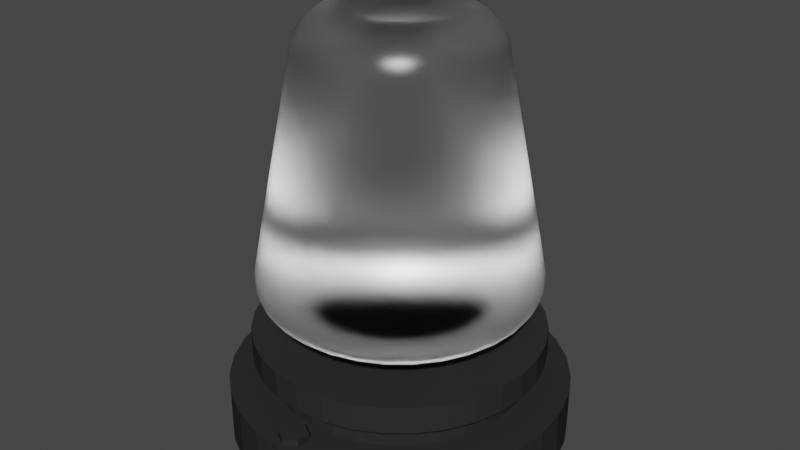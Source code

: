 # Source: cklaxon.blend  (saved by Blender 3.2.14; exported with 4.5.12 LTS)
import bpy
from mathutils import Matrix  # noqa: F401  (used for matrix-valued properties, if any)

bpy.ops.wm.read_factory_settings(use_empty=True)
scene = bpy.context.scene
scene.name = 'Scene'

# ---- collections
col_collection = bpy.data.collections.new('Collection'); scene.collection.children.link(col_collection)

# ---- materials (node trees are filled in below, after node groups)
mat_metal = bpy.data.materials.new('Metal')
mat_metal.use_transparent_shadow = False
mat_glass = bpy.data.materials.new('Glass')
mat_glass.alpha_threshold = 0.0
mat_glass.use_transparent_shadow = False
mat_glass.line_color = (0.0, 0.0, 0.0, 1.0)

# ---- material node trees
mat_metal.use_nodes = True; mat_metal.node_tree.nodes.clear()
_N = mat_metal.node_tree.nodes; _L = mat_metal.node_tree.links
n0 = _N.new('ShaderNodeBsdfPrincipled'); n0.name = 'Principled BSDF'; n0.location = (10, 300)
n0.distribution = 'GGX'
n0.subsurface_method = 'RANDOM_WALK_SKIN'
n0.inputs[0].default_value = (0.02772, 0.02772, 0.02772, 1.0)
n0.inputs[3].default_value = 1.45
n0.inputs[13].default_value = 0.0
n0.inputs[27].default_value = (0.0, 0.0, 0.0, 1.0)
n0.inputs[28].default_value = 1.0
n1 = _N.new('ShaderNodeOutputMaterial'); n1.name = 'Material Output'; n1.location = (300, 300)
_L.new(n0.outputs[0], n1.inputs[0])
n1.is_active_output = True
mat_glass.use_nodes = True; mat_glass.node_tree.nodes.clear()
_N = mat_glass.node_tree.nodes; _L = mat_glass.node_tree.links
n0 = _N.new('ShaderNodeOutputMaterial'); n0.name = 'Material Output'; n0.location = (300, 300)
n1 = _N.new('ShaderNodeBsdfGlass'); n1.name = 'Glass BSDF'; n1.location = (10, 300)
n1.distribution = 'BECKMANN'
n1.inputs[1].default_value = 0.3333
_L.new(n1.outputs[0], n0.inputs[0])
n0.is_active_output = True

# ---- world
world_world = bpy.data.worlds.new('World'); scene.world = world_world
world_world.use_nodes = True; world_world.node_tree.nodes.clear()
_N = world_world.node_tree.nodes; _L = world_world.node_tree.links
n0 = _N.new('ShaderNodeOutputWorld'); n0.name = 'World Output'; n0.location = (300, 300)
n1 = _N.new('ShaderNodeBackground'); n1.name = 'Background'; n1.location = (10, 300)
n1.inputs[0].default_value = (0.05088, 0.05088, 0.05088, 1.0)
_L.new(n1.outputs[0], n0.inputs[0])
n0.is_active_output = True
world_world.color = (0.05088, 0.05088, 0.05088)
world_world.use_sun_shadow = False
world_world.sun_shadow_jitter_overblur = 0.0

# ---- meshes
me_cylinder_007 = bpy.data.meshes.new('Cylinder.007')
me_cylinder_007.from_pydata([(0.0, 0.15, 0.221), (0.02926, 0.1471, 0.221), (0.0, 0.15, 0.2947), (-0.02926, 0.1471, 0.221), (-0.0574, 0.1386, 0.221), (-0.02926, 0.1471, 0.2947), (-0.0574, 0.1386, 0.2947), (-0.08334, 0.1247, 0.2947), (-0.1061, 0.1061, 0.2947), (-0.08334, 0.1247, 0.221), (-0.1061, 0.1061, 0.221), (-0.1247, 0.08334, 0.221), (-0.1386, 0.0574, 0.221), (-0.1247, 0.08334, 0.2947), (-0.1386, 0.0574, 0.2947), (-0.1471, 0.02926, 0.2947), (-0.15, 1.789e-09, 0.2947), (-0.1471, 0.02926, 0.221), (-0.15, 1.789e-09, 0.221), (-0.1471, -0.02926, 0.221), (-0.1386, -0.0574, 0.221), (-0.1471, -0.02926, 0.2947), (-0.1386, -0.0574, 0.2947), (-0.1247, -0.08334, 0.2947), (-0.1061, -0.1061, 0.2947), (-0.1247, -0.08334, 0.221), (-0.1061, -0.1061, 0.221), (-0.08334, -0.1247, 0.221), (-0.0574, -0.1386, 0.221), (-0.08334, -0.1247, 0.2947), (-0.0574, -0.1386, 0.2947), (-0.02926, -0.1471, 0.2947), (-1.311e-08, -0.15, 0.2947), (-0.02926, -0.1471, 0.221), (-1.311e-08, -0.15, 0.221), (0.02926, -0.1471, 0.221), (0.0574, -0.1386, 0.221), (0.02926, -0.1471, 0.2947), (0.0574, -0.1386, 0.2947), (0.08334, -0.1247, 0.2947), (0.1061, -0.1061, 0.2947), (0.08334, -0.1247, 0.221), (0.1061, -0.1061, 0.221), (0.1247, -0.08334, 0.221), (0.1386, -0.0574, 0.221), (0.1247, -0.08334, 0.2947), (0.1386, -0.0574, 0.2947), (0.1471, -0.02926, 0.2947), (0.15, -6.557e-09, 0.2947), (0.1471, -0.02926, 0.221), (0.15, -6.557e-09, 0.221), (0.1471, 0.02926, 0.221), (0.1386, 0.0574, 0.221), (0.1471, 0.02926, 0.2947), (0.1386, 0.0574, 0.2947), (0.1247, 0.08334, 0.2947), (0.1061, 0.1061, 0.2947), (0.1247, 0.08334, 0.221), (0.1061, 0.1061, 0.221), (0.08334, 0.1247, 0.221), (0.0574, 0.1386, 0.221), (0.08334, 0.1247, 0.2947), (0.0574, 0.1386, 0.2947), (0.02926, 0.1471, 0.2947), (0.0, 0.4683, -0.07367), (0.0, 0.4683, 0.07367), (0.09136, 0.4593, -0.07367), (0.09136, 0.4593, 0.07367), (0.1792, 0.4327, -0.07367), (0.1792, 0.4327, 0.07367), (0.2602, 0.3894, -0.07367), (0.2602, 0.3894, 0.07367), (0.3311, 0.3311, -0.07367), (0.3311, 0.3311, 0.07367), (0.3894, 0.2602, -0.07367), (0.3894, 0.2602, 0.07367), (0.4327, 0.1792, -0.07367), (0.4327, 0.1792, 0.07367), (0.4593, 0.09136, -0.07367), (0.4593, 0.09136, 0.07367), (0.4683, -2.047e-08, -0.07367), (0.4683, -2.047e-08, 0.07367), (0.4593, -0.09136, -0.07367), (0.4593, -0.09136, 0.07367), (0.4327, -0.1792, -0.07367), (0.4327, -0.1792, 0.07367), (0.3894, -0.2602, -0.07367), (0.3894, -0.2602, 0.07367), (0.3311, -0.3311, -0.07367), (0.3311, -0.3311, 0.07367), (0.2602, -0.3894, -0.07367), (0.2602, -0.3894, 0.07367), (0.1792, -0.4327, -0.07367), (0.1792, -0.4327, 0.07367), (0.09136, -0.4593, -0.07367), (0.09136, -0.4593, 0.07367), (-4.094e-08, -0.4683, -0.07367), (-4.094e-08, -0.4683, 0.07367), (-0.09136, -0.4593, -0.07367), (-0.09136, -0.4593, 0.07367), (-0.1792, -0.4327, -0.07367), (-0.1792, -0.4327, 0.07367), (-0.2602, -0.3894, -0.07367), (-0.2602, -0.3894, 0.07367), (-0.3311, -0.3311, -0.07367), (-0.3311, -0.3311, 0.07367), (-0.3894, -0.2602, -0.07367), (-0.3894, -0.2602, 0.07367), (-0.4327, -0.1792, -0.07367), (-0.4327, -0.1792, 0.07367), (-0.4593, -0.09136, -0.07367), (-0.4593, -0.09136, 0.07367), (-0.4683, 5.584e-09, -0.07367), (-0.4683, 5.584e-09, 0.07367), (-0.4593, 0.09136, -0.07367), (-0.4593, 0.09136, 0.07367), (-0.4327, 0.1792, -0.07367), (-0.4327, 0.1792, 0.07367), (-0.3894, 0.2602, -0.07367), (-0.3894, 0.2602, 0.07367), (-0.3311, 0.3311, -0.07367), (-0.3311, 0.3311, 0.07367), (-0.2602, 0.3894, -0.07367), (-0.2602, 0.3894, 0.07367), (-0.1792, 0.4327, -0.07367), (-0.1792, 0.4327, 0.07367), (-0.09136, 0.4593, -0.07367), (-0.09136, 0.4593, 0.07367), (0.0, 0.35, 0.07367), (0.06828, 0.3433, 0.07367), (0.0, 0.35, 0.1473), (-0.06828, 0.3433, 0.07367), (-0.1339, 0.3234, 0.07367), (-0.06828, 0.3433, 0.1473), (-0.1339, 0.3234, 0.1473), (-0.1944, 0.291, 0.1473), (-0.2475, 0.2475, 0.1473), (-0.1944, 0.291, 0.07367), (-0.2475, 0.2475, 0.07367), (-0.291, 0.1944, 0.07367), (-0.3234, 0.1339, 0.07367), (-0.291, 0.1944, 0.1473), (-0.3234, 0.1339, 0.1473), (-0.3433, 0.06828, 0.1473), (-0.35, 4.174e-09, 0.1473), (-0.3433, 0.06828, 0.07367), (-0.35, 4.174e-09, 0.07367), (-0.3433, -0.06828, 0.07367), (-0.3234, -0.1339, 0.07367), (-0.3433, -0.06828, 0.1473), (-0.3234, -0.1339, 0.1473), (-0.291, -0.1944, 0.1473), (-0.2475, -0.2475, 0.1473), (-0.291, -0.1944, 0.07367), (-0.2475, -0.2475, 0.07367), (-0.1944, -0.291, 0.07367), (-0.1339, -0.3234, 0.07367), (-0.1944, -0.291, 0.1473), (-0.1339, -0.3234, 0.1473), (-0.06828, -0.3433, 0.1473), (-3.06e-08, -0.35, 0.1473), (-0.06828, -0.3433, 0.07367), (-3.06e-08, -0.35, 0.07367), (0.06828, -0.3433, 0.07367), (0.1339, -0.3234, 0.07367), (0.06828, -0.3433, 0.1473), (0.1339, -0.3234, 0.1473), (0.1944, -0.291, 0.1473), (0.2475, -0.2475, 0.1473), (0.1944, -0.291, 0.07367), (0.2475, -0.2475, 0.07367), (0.291, -0.1944, 0.07367), (0.3234, -0.1339, 0.07367), (0.291, -0.1944, 0.1473), (0.3234, -0.1339, 0.1473), (0.3433, -0.06828, 0.1473), (0.35, -1.53e-08, 0.1473), (0.3433, -0.06828, 0.07367), (0.35, -1.53e-08, 0.07367), (0.3433, 0.06828, 0.07367), (0.3234, 0.1339, 0.07367), (0.3433, 0.06828, 0.1473), (0.3234, 0.1339, 0.1473), (0.291, 0.1944, 0.1473), (0.2475, 0.2475, 0.1473), (0.291, 0.1944, 0.07367), (0.2475, 0.2475, 0.07367), (0.1944, 0.291, 0.07367), (0.1339, 0.3234, 0.07367), (0.1944, 0.291, 0.1473), (0.1339, 0.3234, 0.1473), (0.06828, 0.3433, 0.1473), (0.0, 0.4, 0.1473), (0.07804, 0.3923, 0.1473), (0.0, 0.4, 0.221), (-0.07804, 0.3923, 0.1473), (-0.1531, 0.3696, 0.1473), (-0.07804, 0.3923, 0.221), (-0.1531, 0.3696, 0.221), (-0.2222, 0.3326, 0.221), (-0.2828, 0.2828, 0.221), (-0.2222, 0.3326, 0.1473), (-0.2828, 0.2828, 0.1473), (-0.3326, 0.2222, 0.1473), (-0.3696, 0.1531, 0.1473), (-0.3326, 0.2222, 0.221), (-0.3696, 0.1531, 0.221), (-0.3923, 0.07804, 0.221), (-0.4, 4.77e-09, 0.221), (-0.3923, 0.07804, 0.1473), (-0.4, 4.77e-09, 0.1473), (-0.3923, -0.07804, 0.1473), (-0.3696, -0.1531, 0.1473), (-0.3923, -0.07804, 0.221), (-0.3696, -0.1531, 0.221), (-0.3326, -0.2222, 0.221), (-0.2828, -0.2828, 0.221), (-0.3326, -0.2222, 0.1473), (-0.2828, -0.2828, 0.1473), (-0.2222, -0.3326, 0.1473), (-0.1531, -0.3696, 0.1473), (-0.2222, -0.3326, 0.221), (-0.1531, -0.3696, 0.221), (-0.07804, -0.3923, 0.221), (-3.497e-08, -0.4, 0.221), (-0.07804, -0.3923, 0.1473), (-3.497e-08, -0.4, 0.1473), (0.07804, -0.3923, 0.1473), (0.1531, -0.3696, 0.1473), (0.07804, -0.3923, 0.221), (0.1531, -0.3696, 0.221), (0.2222, -0.3326, 0.221), (0.2828, -0.2828, 0.221), (0.2222, -0.3326, 0.1473), (0.2828, -0.2828, 0.1473), (0.3326, -0.2222, 0.1473), (0.3696, -0.1531, 0.1473), (0.3326, -0.2222, 0.221), (0.3696, -0.1531, 0.221), (0.3923, -0.07804, 0.221), (0.4, -1.748e-08, 0.221), (0.3923, -0.07804, 0.1473), (0.4, -1.748e-08, 0.1473), (0.3923, 0.07804, 0.1473), (0.3696, 0.1531, 0.1473), (0.3923, 0.07804, 0.221), (0.3696, 0.1531, 0.221), (0.3326, 0.2222, 0.221), (0.2828, 0.2828, 0.221), (0.3326, 0.2222, 0.1473), (0.2828, 0.2828, 0.1473), (0.2222, 0.3326, 0.1473), (0.1531, 0.3696, 0.1473), (0.2222, 0.3326, 0.221), (0.1531, 0.3696, 0.221), (0.07804, 0.3923, 0.221), (0.0, -0.3756, 0.07367), (0.0, -0.3756, 0.09331), (0.035, -0.3956, 0.07367), (0.035, -0.3956, 0.09331), (0.035, -0.4356, 0.07367), (0.035, -0.4356, 0.09331), (-3.533e-09, -0.4556, 0.07367), (-3.533e-09, -0.4556, 0.09331), (-0.035, -0.4356, 0.07367), (-0.035, -0.4356, 0.09331), (-0.035, -0.3956, 0.07367), (-0.035, -0.3956, 0.09331), (0.0, 0.3756, 0.07367), (0.0, 0.3756, 0.09331), (0.035, 0.3956, 0.07367), (0.035, 0.3956, 0.09331), (0.035, 0.4356, 0.07367), (0.035, 0.4356, 0.09331), (-3.533e-09, 0.4556, 0.07367), (-3.533e-09, 0.4556, 0.09331), (-0.035, 0.4356, 0.07367), (-0.035, 0.4356, 0.09331), (-0.035, 0.3956, 0.07367), (-0.035, 0.3956, 0.09331)], [], [(0, 1, 60, 59, 58, 57, 52, 51, 50, 49, 44, 43, 42, 41, 36, 35, 34, 33, 28, 27, 26, 25, 20, 19, 18, 17, 12, 11, 10, 9, 4, 3), (0, 2, 63, 1), (3, 5, 2, 0), (4, 6, 5, 3), (63, 2, 5, 6, 7, 8, 13, 14, 15, 16, 21, 22, 23, 24, 29, 30, 31, 32, 37, 38, 39, 40, 45, 46, 47, 48, 53, 54, 55, 56, 61, 62), (9, 7, 6, 4), (10, 8, 7, 9), (11, 13, 8, 10), (12, 14, 13, 11), (17, 15, 14, 12), (18, 16, 15, 17), (19, 21, 16, 18), (20, 22, 21, 19), (25, 23, 22, 20), (26, 24, 23, 25), (27, 29, 24, 26), (28, 30, 29, 27), (33, 31, 30, 28), (34, 32, 31, 33), (35, 37, 32, 34), (36, 38, 37, 35), (41, 39, 38, 36), (42, 40, 39, 41), (43, 45, 40, 42), (44, 46, 45, 43), (49, 47, 46, 44), (50, 48, 47, 49), (51, 53, 48, 50), (52, 54, 53, 51), (57, 55, 54, 52), (58, 56, 55, 57), (59, 61, 56, 58), (60, 62, 61, 59), (1, 63, 62, 60), (64, 65, 67, 66), (66, 67, 69, 68), (68, 69, 71, 70), (70, 71, 73, 72), (72, 73, 75, 74), (74, 75, 77, 76), (76, 77, 79, 78), (78, 79, 81, 80), (80, 81, 83, 82), (82, 83, 85, 84), (84, 85, 87, 86), (86, 87, 89, 88), (88, 89, 91, 90), (90, 91, 93, 92), (92, 93, 95, 94), (94, 95, 97, 96), (96, 97, 99, 98), (98, 99, 101, 100), (100, 101, 103, 102), (102, 103, 105, 104), (104, 105, 107, 106), (106, 107, 109, 108), (108, 109, 111, 110), (110, 111, 113, 112), (112, 113, 115, 114), (114, 115, 117, 116), (116, 117, 119, 118), (118, 119, 121, 120), (120, 121, 123, 122), (122, 123, 125, 124), (67, 65, 127, 125, 123, 121, 119, 117, 115, 113, 111, 109, 107, 105, 103, 101, 99, 97, 95, 93, 91, 89, 87, 85, 83, 81, 79, 77, 75, 73, 71, 69), (124, 125, 127, 126), (126, 127, 65, 64), (64, 66, 68, 70, 72, 74, 76, 78, 80, 82, 84, 86, 88, 90, 92, 94, 96, 98, 100, 102, 104, 106, 108, 110, 112, 114, 116, 118, 120, 122, 124, 126), (128, 129, 188, 187, 186, 185, 180, 179, 178, 177, 172, 171, 170, 169, 164, 163, 162, 161, 156, 155, 154, 153, 148, 147, 146, 145, 140, 139, 138, 137, 132, 131), (128, 130, 191, 129), (131, 133, 130, 128), (132, 134, 133, 131), (191, 130, 133, 134, 135, 136, 141, 142, 143, 144, 149, 150, 151, 152, 157, 158, 159, 160, 165, 166, 167, 168, 173, 174, 175, 176, 181, 182, 183, 184, 189, 190), (137, 135, 134, 132), (138, 136, 135, 137), (139, 141, 136, 138), (140, 142, 141, 139), (145, 143, 142, 140), (146, 144, 143, 145), (147, 149, 144, 146), (148, 150, 149, 147), (153, 151, 150, 148), (154, 152, 151, 153), (155, 157, 152, 154), (156, 158, 157, 155), (161, 159, 158, 156), (162, 160, 159, 161), (163, 165, 160, 162), (164, 166, 165, 163), (169, 167, 166, 164), (170, 168, 167, 169), (171, 173, 168, 170), (172, 174, 173, 171), (177, 175, 174, 172), (178, 176, 175, 177), (179, 181, 176, 178), (180, 182, 181, 179), (185, 183, 182, 180), (186, 184, 183, 185), (187, 189, 184, 186), (188, 190, 189, 187), (129, 191, 190, 188), (192, 193, 252, 251, 250, 249, 244, 243, 242, 241, 236, 235, 234, 233, 228, 227, 226, 225, 220, 219, 218, 217, 212, 211, 210, 209, 204, 203, 202, 201, 196, 195), (192, 194, 255, 193), (195, 197, 194, 192), (196, 198, 197, 195), (255, 194, 197, 198, 199, 200, 205, 206, 207, 208, 213, 214, 215, 216, 221, 222, 223, 224, 229, 230, 231, 232, 237, 238, 239, 240, 245, 246, 247, 248, 253, 254), (201, 199, 198, 196), (202, 200, 199, 201), (203, 205, 200, 202), (204, 206, 205, 203), (209, 207, 206, 204), (210, 208, 207, 209), (211, 213, 208, 210), (212, 214, 213, 211), (217, 215, 214, 212), (218, 216, 215, 217), (219, 221, 216, 218), (220, 222, 221, 219), (225, 223, 222, 220), (226, 224, 223, 225), (227, 229, 224, 226), (228, 230, 229, 227), (233, 231, 230, 228), (234, 232, 231, 233), (235, 237, 232, 234), (236, 238, 237, 235), (241, 239, 238, 236), (242, 240, 239, 241), (243, 245, 240, 242), (244, 246, 245, 243), (249, 247, 246, 244), (250, 248, 247, 249), (251, 253, 248, 250), (252, 254, 253, 251), (193, 255, 254, 252), (256, 257, 259, 258), (258, 259, 261, 260), (260, 261, 263, 262), (262, 263, 265, 264), (259, 257, 267, 265, 263, 261), (264, 265, 267, 266), (266, 267, 257, 256), (256, 258, 260, 262, 264, 266), (268, 270, 271, 269), (270, 272, 273, 271), (272, 274, 275, 273), (274, 276, 277, 275), (271, 273, 275, 277, 279, 269), (276, 278, 279, 277), (278, 268, 269, 279), (268, 278, 276, 274, 272, 270)])
_uv = me_cylinder_007.uv_layers.new(name='UVMap')
_uv.uv.foreach_set('vector', [0.75, 0.49, 0.7968, 0.4854, 0.8418, 0.4717, 0.8833, 0.4496, 0.9197, 0.4197, 0.9496, 0.3833, 0.9717, 0.3418, 0.9854, 0.2968, 0.99, 0.25, 0.9854, 0.2032, 0.9717, 0.1582, 0.9496, 0.1167, 0.9197, 0.08029, 0.8833, 0.05045, 0.8418, 0.02827, 0.7968, 0.01461, 0.75, 0.01, 0.7032, 0.01461, 0.6582, 0.02827, 0.6167, 0.05045, 0.5803, 0.08029, 0.5504, 0.1167, 0.5283, 0.1582, 0.5146, 0.2032, 0.51, 0.25, 0.5146, 0.2968, 0.5283, 0.3418, 0.5504, 0.3833, 0.5803, 0.4197, 0.6167, 0.4496, 0.6582, 0.4717, 0.7032, 0.4854, 1.0, 0.5, 1.0, 1.0, 0.9688, 1.0, 0.9688, 0.5, 0.03125, 0.5, 0.03125, 1.0, 0.0, 1.0, 0.0, 0.5, 0.0625, 0.5, 0.0625, 1.0, 0.03125, 1.0, 0.03125, 0.5, 0.2968, 0.4854, 0.25, 0.49, 0.2032, 0.4854, 0.1582, 0.4717, 0.1167, 0.4496, 0.08029, 0.4197, 0.05045, 0.3833, 0.02827, 0.3418, 0.01461, 0.2968, 0.01, 0.25, 0.01461, 0.2032, 0.02827, 0.1582, 0.05045, 0.1167, 0.08029, 0.08029, 0.1167, 0.05045, 0.1582, 0.02827, 0.2032, 0.01461, 0.25, 0.01, 0.2968, 0.01461, 0.3418, 0.02827, 0.3833, 0.05045, 0.4197, 0.08029, 0.4496, 0.1167, 0.4717, 0.1582, 0.4854, 0.2032, 0.49, 0.25, 0.4854, 0.2968, 0.4717, 0.3418, 0.4496, 0.3833, 0.4197, 0.4197, 0.3833, 0.4496, 0.3418, 0.4717, 0.09375, 0.5, 0.09375, 1.0, 0.0625, 1.0, 0.0625, 0.5, 0.125, 0.5, 0.125, 1.0, 0.09375, 1.0, 0.09375, 0.5, 0.1562, 0.5, 0.1562, 1.0, 0.125, 1.0, 0.125, 0.5, 0.1875, 0.5, 0.1875, 1.0, 0.1562, 1.0, 0.1562, 0.5, 0.2188, 0.5, 0.2188, 1.0, 0.1875, 1.0, 0.1875, 0.5, 0.25, 0.5, 0.25, 1.0, 0.2188, 1.0, 0.2188, 0.5, 0.2812, 0.5, 0.2812, 1.0, 0.25, 1.0, 0.25, 0.5, 0.3125, 0.5, 0.3125, 1.0, 0.2812, 1.0, 0.2812, 0.5, 0.3438, 0.5, 0.3438, 1.0, 0.3125, 1.0, 0.3125, 0.5, 0.375, 0.5, 0.375, 1.0, 0.3438, 1.0, 0.3438, 0.5, 0.4062, 0.5, 0.4062, 1.0, 0.375, 1.0, 0.375, 0.5, 0.4375, 0.5, 0.4375, 1.0, 0.4062, 1.0, 0.4062, 0.5, 0.4688, 0.5, 0.4688, 1.0, 0.4375, 1.0, 0.4375, 0.5, 0.5, 0.5, 0.5, 1.0, 0.4688, 1.0, 0.4688, 0.5, 0.5312, 0.5, 0.5312, 1.0, 0.5, 1.0, 0.5, 0.5, 0.5625, 0.5, 0.5625, 1.0, 0.5312, 1.0, 0.5312, 0.5, 0.5938, 0.5, 0.5938, 1.0, 0.5625, 1.0, 0.5625, 0.5, 0.625, 0.5, 0.625, 1.0, 0.5938, 1.0, 0.5938, 0.5, 0.6562, 0.5, 0.6562, 1.0, 0.625, 1.0, 0.625, 0.5, 0.6875, 0.5, 0.6875, 1.0, 0.6562, 1.0, 0.6562, 0.5, 0.7188, 0.5, 0.7188, 1.0, 0.6875, 1.0, 0.6875, 0.5, 0.75, 0.5, 0.75, 1.0, 0.7188, 1.0, 0.7188, 0.5, 0.7812, 0.5, 0.7812, 1.0, 0.75, 1.0, 0.75, 0.5, 0.8125, 0.5, 0.8125, 1.0, 0.7812, 1.0, 0.7812, 0.5, 0.8438, 0.5, 0.8438, 1.0, 0.8125, 1.0, 0.8125, 0.5, 0.875, 0.5, 0.875, 1.0, 0.8438, 1.0, 0.8438, 0.5, 0.9062, 0.5, 0.9062, 1.0, 0.875, 1.0, 0.875, 0.5, 0.9375, 0.5, 0.9375, 1.0, 0.9062, 1.0, 0.9062, 0.5, 0.9688, 0.5, 0.9688, 1.0, 0.9375, 1.0, 0.9375, 0.5, 1.0, 0.5, 1.0, 1.0, 0.9688, 1.0, 0.9688, 0.5, 0.9688, 0.5, 0.9688, 1.0, 0.9375, 1.0, 0.9375, 0.5, 0.9375, 0.5, 0.9375, 1.0, 0.9062, 1.0, 0.9062, 0.5, 0.9062, 0.5, 0.9062, 1.0, 0.875, 1.0, 0.875, 0.5, 0.875, 0.5, 0.875, 1.0, 0.8438, 1.0, 0.8438, 0.5, 0.8438, 0.5, 0.8438, 1.0, 0.8125, 1.0, 0.8125, 0.5, 0.8125, 0.5, 0.8125, 1.0, 0.7812, 1.0, 0.7812, 0.5, 0.7812, 0.5, 0.7812, 1.0, 0.75, 1.0, 0.75, 0.5, 0.75, 0.5, 0.75, 1.0, 0.7188, 1.0, 0.7188, 0.5, 0.7188, 0.5, 0.7188, 1.0, 0.6875, 1.0, 0.6875, 0.5, 0.6875, 0.5, 0.6875, 1.0, 0.6562, 1.0, 0.6562, 0.5, 0.6562, 0.5, 0.6562, 1.0, 0.625, 1.0, 0.625, 0.5, 0.625, 0.5, 0.625, 1.0, 0.5938, 1.0, 0.5938, 0.5, 0.5938, 0.5, 0.5938, 1.0, 0.5625, 1.0, 0.5625, 0.5, 0.5625, 0.5, 0.5625, 1.0, 0.5312, 1.0, 0.5312, 0.5, 0.5312, 0.5, 0.5312, 1.0, 0.5, 1.0, 0.5, 0.5, 0.5, 0.5, 0.5, 1.0, 0.4688, 1.0, 0.4688, 0.5, 0.4688, 0.5, 0.4688, 1.0, 0.4375, 1.0, 0.4375, 0.5, 0.4375, 0.5, 0.4375, 1.0, 0.4062, 1.0, 0.4062, 0.5, 0.4062, 0.5, 0.4062, 1.0, 0.375, 1.0, 0.375, 0.5, 0.375, 0.5, 0.375, 1.0, 0.3438, 1.0, 0.3438, 0.5, 0.3438, 0.5, 0.3438, 1.0, 0.3125, 1.0, 0.3125, 0.5, 0.3125, 0.5, 0.3125, 1.0, 0.2812, 1.0, 0.2812, 0.5, 0.2812, 0.5, 0.2812, 1.0, 0.25, 1.0, 0.25, 0.5, 0.25, 0.5, 0.25, 1.0, 0.2188, 1.0, 0.2188, 0.5, 0.2188, 0.5, 0.2188, 1.0, 0.1875, 1.0, 0.1875, 0.5, 0.1875, 0.5, 0.1875, 1.0, 0.1562, 1.0, 0.1562, 0.5, 0.1562, 0.5, 0.1562, 1.0, 0.125, 1.0, 0.125, 0.5, 0.125, 0.5, 0.125, 1.0, 0.09375, 1.0, 0.09375, 0.5, 0.09375, 0.5, 0.09375, 1.0, 0.0625, 1.0, 0.0625, 0.5, 0.2968, 0.4854, 0.25, 0.49, 0.2032, 0.4854, 0.1582, 0.4717, 0.1167, 0.4496, 0.08029, 0.4197, 0.05045, 0.3833, 0.02827, 0.3418, 0.01461, 0.2968, 0.01, 0.25, 0.01461, 0.2032, 0.02827, 0.1582, 0.05045, 0.1167, 0.08029, 0.08029, 0.1167, 0.05045, 0.1582, 0.02827, 0.2032, 0.01461, 0.25, 0.01, 0.2968, 0.01461, 0.3418, 0.02827, 0.3833, 0.05045, 0.4197, 0.08029, 0.4496, 0.1167, 0.4717, 0.1582, 0.4854, 0.2032, 0.49, 0.25, 0.4854, 0.2968, 0.4717, 0.3418, 0.4496, 0.3833, 0.4197, 0.4197, 0.3833, 0.4496, 0.3418, 0.4717, 0.0625, 0.5, 0.0625, 1.0, 0.03125, 1.0, 0.03125, 0.5, 0.03125, 0.5, 0.03125, 1.0, 0.0, 1.0, 0.0, 0.5, 0.75, 0.49, 0.7968, 0.4854, 0.8418, 0.4717, 0.8833, 0.4496, 0.9197, 0.4197, 0.9496, 0.3833, 0.9717, 0.3418, 0.9854, 0.2968, 0.99, 0.25, 0.9854, 0.2032, 0.9717, 0.1582, 0.9496, 0.1167, 0.9197, 0.08029, 0.8833, 0.05045, 0.8418, 0.02827, 0.7968, 0.01461, 0.75, 0.01, 0.7032, 0.01461, 0.6582, 0.02827, 0.6167, 0.05045, 0.5803, 0.08029, 0.5504, 0.1167, 0.5283, 0.1582, 0.5146, 0.2032, 0.51, 0.25, 0.5146, 0.2968, 0.5283, 0.3418, 0.5504, 0.3833, 0.5803, 0.4197, 0.6167, 0.4496, 0.6582, 0.4717, 0.7032, 0.4854, 0.75, 0.49, 0.7968, 0.4854, 0.8418, 0.4717, 0.8833, 0.4496, 0.9197, 0.4197, 0.9496, 0.3833, 0.9717, 0.3418, 0.9854, 0.2968, 0.99, 0.25, 0.9854, 0.2032, 0.9717, 0.1582, 0.9496, 0.1167, 0.9197, 0.08029, 0.8833, 0.05045, 0.8418, 0.02827, 0.7968, 0.01461, 0.75, 0.01, 0.7032, 0.01461, 0.6582, 0.02827, 0.6167, 0.05045, 0.5803, 0.08029, 0.5504, 0.1167, 0.5283, 0.1582, 0.5146, 0.2032, 0.51, 0.25, 0.5146, 0.2968, 0.5283, 0.3418, 0.5504, 0.3833, 0.5803, 0.4197, 0.6167, 0.4496, 0.6582, 0.4717, 0.7032, 0.4854, 1.0, 0.5, 1.0, 1.0, 0.9688, 1.0, 0.9688, 0.5, 0.03125, 0.5, 0.03125, 1.0, 0.0, 1.0, 0.0, 0.5, 0.0625, 0.5, 0.0625, 1.0, 0.03125, 1.0, 0.03125, 0.5, 0.2968, 0.4854, 0.25, 0.49, 0.2032, 0.4854, 0.1582, 0.4717, 0.1167, 0.4496, 0.08029, 0.4197, 0.05045, 0.3833, 0.02827, 0.3418, 0.01461, 0.2968, 0.01, 0.25, 0.01461, 0.2032, 0.02827, 0.1582, 0.05045, 0.1167, 0.08029, 0.08029, 0.1167, 0.05045, 0.1582, 0.02827, 0.2032, 0.01461, 0.25, 0.01, 0.2968, 0.01461, 0.3418, 0.02827, 0.3833, 0.05045, 0.4197, 0.08029, 0.4496, 0.1167, 0.4717, 0.1582, 0.4854, 0.2032, 0.49, 0.25, 0.4854, 0.2968, 0.4717, 0.3418, 0.4496, 0.3833, 0.4197, 0.4197, 0.3833, 0.4496, 0.3418, 0.4717, 0.09375, 0.5, 0.09375, 1.0, 0.0625, 1.0, 0.0625, 0.5, 0.125, 0.5, 0.125, 1.0, 0.09375, 1.0, 0.09375, 0.5, 0.1562, 0.5, 0.1562, 1.0, 0.125, 1.0, 0.125, 0.5, 0.1875, 0.5, 0.1875, 1.0, 0.1562, 1.0, 0.1562, 0.5, 0.2188, 0.5, 0.2188, 1.0, 0.1875, 1.0, 0.1875, 0.5, 0.25, 0.5, 0.25, 1.0, 0.2188, 1.0, 0.2188, 0.5, 0.2812, 0.5, 0.2812, 1.0, 0.25, 1.0, 0.25, 0.5, 0.3125, 0.5, 0.3125, 1.0, 0.2812, 1.0, 0.2812, 0.5, 0.3438, 0.5, 0.3438, 1.0, 0.3125, 1.0, 0.3125, 0.5, 0.375, 0.5, 0.375, 1.0, 0.3438, 1.0, 0.3438, 0.5, 0.4062, 0.5, 0.4062, 1.0, 0.375, 1.0, 0.375, 0.5, 0.4375, 0.5, 0.4375, 1.0, 0.4062, 1.0, 0.4062, 0.5, 0.4688, 0.5, 0.4688, 1.0, 0.4375, 1.0, 0.4375, 0.5, 0.5, 0.5, 0.5, 1.0, 0.4688, 1.0, 0.4688, 0.5, 0.5312, 0.5, 0.5312, 1.0, 0.5, 1.0, 0.5, 0.5, 0.5625, 0.5, 0.5625, 1.0, 0.5312, 1.0, 0.5312, 0.5, 0.5938, 0.5, 0.5938, 1.0, 0.5625, 1.0, 0.5625, 0.5, 0.625, 0.5, 0.625, 1.0, 0.5938, 1.0, 0.5938, 0.5, 0.6562, 0.5, 0.6562, 1.0, 0.625, 1.0, 0.625, 0.5, 0.6875, 0.5, 0.6875, 1.0, 0.6562, 1.0, 0.6562, 0.5, 0.7188, 0.5, 0.7188, 1.0, 0.6875, 1.0, 0.6875, 0.5, 0.75, 0.5, 0.75, 1.0, 0.7188, 1.0, 0.7188, 0.5, 0.7812, 0.5, 0.7812, 1.0, 0.75, 1.0, 0.75, 0.5, 0.8125, 0.5, 0.8125, 1.0, 0.7812, 1.0, 0.7812, 0.5, 0.8438, 0.5, 0.8438, 1.0, 0.8125, 1.0, 0.8125, 0.5, 0.875, 0.5, 0.875, 1.0, 0.8438, 1.0, 0.8438, 0.5, 0.9062, 0.5, 0.9062, 1.0, 0.875, 1.0, 0.875, 0.5, 0.9375, 0.5, 0.9375, 1.0, 0.9062, 1.0, 0.9062, 0.5, 0.9688, 0.5, 0.9688, 1.0, 0.9375, 1.0, 0.9375, 0.5, 0.75, 0.49, 0.7968, 0.4854, 0.8418, 0.4717, 0.8833, 0.4496, 0.9197, 0.4197, 0.9496, 0.3833, 0.9717, 0.3418, 0.9854, 0.2968, 0.99, 0.25, 0.9854, 0.2032, 0.9717, 0.1582, 0.9496, 0.1167, 0.9197, 0.08029, 0.8833, 0.05045, 0.8418, 0.02827, 0.7968, 0.01461, 0.75, 0.01, 0.7032, 0.01461, 0.6582, 0.02827, 0.6167, 0.05045, 0.5803, 0.08029, 0.5504, 0.1167, 0.5283, 0.1582, 0.5146, 0.2032, 0.51, 0.25, 0.5146, 0.2968, 0.5283, 0.3418, 0.5504, 0.3833, 0.5803, 0.4197, 0.6167, 0.4496, 0.6582, 0.4717, 0.7032, 0.4854, 1.0, 0.5, 1.0, 1.0, 0.9688, 1.0, 0.9688, 0.5, 0.03125, 0.5, 0.03125, 1.0, 0.0, 1.0, 0.0, 0.5, 0.0625, 0.5, 0.0625, 1.0, 0.03125, 1.0, 0.03125, 0.5, 0.2968, 0.4854, 0.25, 0.49, 0.2032, 0.4854, 0.1582, 0.4717, 0.1167, 0.4496, 0.08029, 0.4197, 0.05045, 0.3833, 0.02827, 0.3418, 0.01461, 0.2968, 0.01, 0.25, 0.01461, 0.2032, 0.02827, 0.1582, 0.05045, 0.1167, 0.08029, 0.08029, 0.1167, 0.05045, 0.1582, 0.02827, 0.2032, 0.01461, 0.25, 0.01, 0.2968, 0.01461, 0.3418, 0.02827, 0.3833, 0.05045, 0.4197, 0.08029, 0.4496, 0.1167, 0.4717, 0.1582, 0.4854, 0.2032, 0.49, 0.25, 0.4854, 0.2968, 0.4717, 0.3418, 0.4496, 0.3833, 0.4197, 0.4197, 0.3833, 0.4496, 0.3418, 0.4717, 0.09375, 0.5, 0.09375, 1.0, 0.0625, 1.0, 0.0625, 0.5, 0.125, 0.5, 0.125, 1.0, 0.09375, 1.0, 0.09375, 0.5, 0.1562, 0.5, 0.1562, 1.0, 0.125, 1.0, 0.125, 0.5, 0.1875, 0.5, 0.1875, 1.0, 0.1562, 1.0, 0.1562, 0.5, 0.2188, 0.5, 0.2188, 1.0, 0.1875, 1.0, 0.1875, 0.5, 0.25, 0.5, 0.25, 1.0, 0.2188, 1.0, 0.2188, 0.5, 0.2812, 0.5, 0.2812, 1.0, 0.25, 1.0, 0.25, 0.5, 0.3125, 0.5, 0.3125, 1.0, 0.2812, 1.0, 0.2812, 0.5, 0.3438, 0.5, 0.3438, 1.0, 0.3125, 1.0, 0.3125, 0.5, 0.375, 0.5, 0.375, 1.0, 0.3438, 1.0, 0.3438, 0.5, 0.4062, 0.5, 0.4062, 1.0, 0.375, 1.0, 0.375, 0.5, 0.4375, 0.5, 0.4375, 1.0, 0.4062, 1.0, 0.4062, 0.5, 0.4688, 0.5, 0.4688, 1.0, 0.4375, 1.0, 0.4375, 0.5, 0.5, 0.5, 0.5, 1.0, 0.4688, 1.0, 0.4688, 0.5, 0.5312, 0.5, 0.5312, 1.0, 0.5, 1.0, 0.5, 0.5, 0.5625, 0.5, 0.5625, 1.0, 0.5312, 1.0, 0.5312, 0.5, 0.5938, 0.5, 0.5938, 1.0, 0.5625, 1.0, 0.5625, 0.5, 0.625, 0.5, 0.625, 1.0, 0.5938, 1.0, 0.5938, 0.5, 0.6562, 0.5, 0.6562, 1.0, 0.625, 1.0, 0.625, 0.5, 0.6875, 0.5, 0.6875, 1.0, 0.6562, 1.0, 0.6562, 0.5, 0.7188, 0.5, 0.7188, 1.0, 0.6875, 1.0, 0.6875, 0.5, 0.75, 0.5, 0.75, 1.0, 0.7188, 1.0, 0.7188, 0.5, 0.7812, 0.5, 0.7812, 1.0, 0.75, 1.0, 0.75, 0.5, 0.8125, 0.5, 0.8125, 1.0, 0.7812, 1.0, 0.7812, 0.5, 0.8438, 0.5, 0.8438, 1.0, 0.8125, 1.0, 0.8125, 0.5, 0.875, 0.5, 0.875, 1.0, 0.8438, 1.0, 0.8438, 0.5, 0.9062, 0.5, 0.9062, 1.0, 0.875, 1.0, 0.875, 0.5, 0.9375, 0.5, 0.9375, 1.0, 0.9062, 1.0, 0.9062, 0.5, 0.9688, 0.5, 0.9688, 1.0, 0.9375, 1.0, 0.9375, 0.5, 1.0, 0.5, 1.0, 1.0, 0.8333, 1.0, 0.8333, 0.5, 0.8333, 0.5, 0.8333, 1.0, 0.6667, 1.0, 0.6667, 0.5, 0.6667, 0.5, 0.6667, 1.0, 0.5, 1.0, 0.5, 0.5, 0.5, 0.5, 0.5, 1.0, 0.3333, 1.0, 0.3333, 0.5, 0.4578, 0.37, 0.25, 0.49, 0.04215, 0.37, 0.04215, 0.13, 0.25, 0.01, 0.4578, 0.13, 0.3333, 0.5, 0.3333, 1.0, 0.1667, 1.0, 0.1667, 0.5, 0.1667, 0.5, 0.1667, 1.0, -8.941e-08, 1.0, -8.941e-08, 0.5, 0.75, 0.49, 0.9578, 0.37, 0.9578, 0.13, 0.75, 0.01, 0.5422, 0.13, 0.5422, 0.37, 1.0, 0.5, 0.8333, 0.5, 0.8333, 1.0, 1.0, 1.0, 0.8333, 0.5, 0.6667, 0.5, 0.6667, 1.0, 0.8333, 1.0, 0.6667, 0.5, 0.5, 0.5, 0.5, 1.0, 0.6667, 1.0, 0.5, 0.5, 0.3333, 0.5, 0.3333, 1.0, 0.5, 1.0, 0.4578, 0.37, 0.4578, 0.13, 0.25, 0.01, 0.04215, 0.13, 0.04215, 0.37, 0.25, 0.49, 0.3333, 0.5, 0.1667, 0.5, 0.1667, 1.0, 0.3333, 1.0, 0.1667, 0.5, -8.941e-08, 0.5, -8.941e-08, 1.0, 0.1667, 1.0, 0.75, 0.49, 0.5422, 0.37, 0.5422, 0.13, 0.75, 0.01, 0.9578, 0.13, 0.9578, 0.37])
me_cylinder_007.materials.append(mat_metal)
me_cylinder_007.update()
me_cylinder_008 = bpy.data.meshes.new('Cylinder.008')
me_cylinder_008.from_pydata([(-2.421e-08, 0.1446, 1.08), (-1.711e-08, 0.1712, 1.077), (0.0282, 0.1418, 1.08), (-0.0282, 0.1418, 1.08), (-0.0334, 0.1679, 1.077), (-0.05532, 0.1336, 1.08), (-0.06553, 0.1582, 1.077), (-0.08031, 0.1202, 1.08), (-0.09513, 0.1424, 1.077), (-0.1022, 0.1022, 1.08), (-0.1211, 0.1211, 1.077), (-0.1202, 0.08031, 1.08), (-0.1424, 0.09513, 1.077), (-0.1336, 0.05532, 1.08), (-0.1582, 0.06553, 1.077), (-0.1418, 0.0282, 1.08), (-0.1679, 0.0334, 1.077), (-0.1446, -7.171e-08, 1.08), (-0.1712, -5.285e-08, 1.077), (-0.1418, -0.0282, 1.08), (-0.1679, -0.0334, 1.077), (-0.1336, -0.05532, 1.08), (-0.1582, -0.06553, 1.077), (-0.1202, -0.08031, 1.08), (-0.1424, -0.09513, 1.077), (-0.1022, -0.1022, 1.08), (-0.1211, -0.1211, 1.077), (-0.08031, -0.1202, 1.08), (-0.09513, -0.1424, 1.077), (-0.05532, -0.1336, 1.08), (-0.06553, -0.1582, 1.077), (-0.0282, -0.1418, 1.08), (-0.0334, -0.1679, 1.077), (-6.519e-09, -0.1446, 1.08), (-9.575e-09, -0.1712, 1.077), (0.0282, -0.1418, 1.08), (0.0334, -0.1679, 1.077), (0.05532, -0.1336, 1.08), (0.06553, -0.1582, 1.077), (0.08031, -0.1202, 1.08), (0.09513, -0.1424, 1.077), (0.1022, -0.1022, 1.08), (0.1211, -0.1211, 1.077), (0.1202, -0.08031, 1.08), (0.1424, -0.09513, 1.077), (0.1336, -0.05532, 1.08), (0.1582, -0.06553, 1.077), (0.1418, -0.0282, 1.08), (0.1679, -0.0334, 1.077), (0.1446, -8.103e-08, 1.08), (0.1712, -6.336e-08, 1.077), (0.1418, 0.0282, 1.08), (0.1679, 0.0334, 1.077), (0.1336, 0.05532, 1.08), (0.1582, 0.06553, 1.077), (0.1202, 0.08031, 1.08), (0.1424, 0.09513, 1.077), (0.1022, 0.1022, 1.08), (0.1211, 0.1211, 1.077), (0.08031, 0.1202, 1.08), (0.09513, 0.1424, 1.077), (0.05532, 0.1336, 1.08), (0.06553, 0.1582, 1.077), (0.07554, 0.1824, 1.067), (0.0334, 0.1679, 1.077), (0.03851, 0.1936, 1.067), (0.04317, 0.217, 1.052), (-1.071e-08, 0.1974, 1.067), (-4.948e-09, 0.2213, 1.052), (-0.03851, 0.1936, 1.067), (-0.04317, 0.217, 1.052), (-0.07554, 0.1824, 1.067), (-0.08468, 0.2044, 1.052), (-0.1097, 0.1641, 1.067), (-0.1229, 0.184, 1.052), (-0.1396, 0.1396, 1.067), (-0.1565, 0.1565, 1.052), (-0.1641, 0.1097, 1.067), (-0.184, 0.1229, 1.052), (-0.1824, 0.07554, 1.067), (-0.2044, 0.08468, 1.052), (-0.1936, 0.03851, 1.067), (-0.217, 0.04317, 1.052), (-0.1974, -3.522e-08, 1.067), (-0.2213, -2.008e-08, 1.052), (-0.1936, -0.03851, 1.067), (-0.217, -0.04317, 1.052), (-0.1824, -0.07554, 1.067), (-0.2044, -0.08468, 1.052), (-0.1641, -0.1097, 1.067), (-0.184, -0.1229, 1.052), (-0.1396, -0.1396, 1.067), (-0.1565, -0.1565, 1.052), (-0.1097, -0.1641, 1.067), (-0.1229, -0.184, 1.052), (-0.07554, -0.1824, 1.067), (-0.08468, -0.2044, 1.052), (-0.03851, -0.1936, 1.067), (-0.04317, -0.217, 1.052), (-1.263e-08, -0.1974, 1.067), (-1.537e-08, -0.2213, 1.052), (0.03851, -0.1936, 1.067), (0.04317, -0.217, 1.052), (0.07554, -0.1824, 1.067), (0.08468, -0.2044, 1.052), (0.1097, -0.1641, 1.067), (0.1229, -0.184, 1.052), (0.1396, -0.1396, 1.067), (0.1565, -0.1565, 1.052), (0.1641, -0.1097, 1.067), (0.184, -0.1229, 1.052), (0.1824, -0.07554, 1.067), (0.2044, -0.08468, 1.052), (0.1936, -0.03851, 1.067), (0.217, -0.04317, 1.052), (0.1974, -4.68e-08, 1.067), (0.2213, -3.277e-08, 1.052), (0.1936, 0.03851, 1.067), (0.217, 0.04317, 1.052), (0.1824, 0.07554, 1.067), (0.2044, 0.08468, 1.052), (0.1641, 0.1097, 1.067), (0.184, 0.1229, 1.052), (0.1396, 0.1396, 1.067), (0.1565, 0.1565, 1.052), (0.1097, 0.1641, 1.067), (0.1229, 0.184, 1.052), (0.134, 0.2006, 1.031), (0.08468, 0.2044, 1.052), (0.09233, 0.2229, 1.031), (0.09795, 0.2365, 1.008), (0.04707, 0.2366, 1.031), (0.04994, 0.251, 1.008), (-7.567e-10, 0.2413, 1.031), (2.008e-09, 0.256, 1.008), (-0.04707, 0.2366, 1.031), (-0.04994, 0.251, 1.008), (-0.09233, 0.2229, 1.031), (-0.09795, 0.2365, 1.008), (-0.134, 0.2006, 1.031), (-0.1422, 0.2128, 1.008), (-0.1706, 0.1706, 1.031), (-0.181, 0.181, 1.008), (-0.2006, 0.134, 1.031), (-0.2128, 0.1422, 1.008), (-0.2229, 0.09233, 1.031), (-0.2365, 0.09795, 1.008), (-0.2366, 0.04707, 1.031), (-0.251, 0.04994, 1.008), (-0.2413, -8.382e-09, 1.031), (-0.256, -1.048e-09, 1.008), (-0.2366, -0.04707, 1.031), (-0.251, -0.04994, 1.008), (-0.2229, -0.09233, 1.031), (-0.2365, -0.09795, 1.008), (-0.2006, -0.134, 1.031), (-0.2128, -0.1422, 1.008), (-0.1706, -0.1706, 1.031), (-0.181, -0.181, 1.008), (-0.134, -0.2006, 1.031), (-0.1422, -0.2128, 1.008), (-0.09233, -0.2229, 1.031), (-0.09795, -0.2365, 1.008), (-0.04707, -0.2366, 1.031), (-0.04994, -0.251, 1.008), (-1.764e-08, -0.2413, 1.031), (-1.932e-08, -0.256, 1.008), (0.04707, -0.2366, 1.031), (0.04994, -0.251, 1.008), (0.09233, -0.2229, 1.031), (0.09795, -0.2365, 1.008), (0.134, -0.2006, 1.031), (0.1422, -0.2128, 1.008), (0.1706, -0.1706, 1.031), (0.181, -0.181, 1.008), (0.2006, -0.134, 1.031), (0.2128, -0.1422, 1.008), (0.2229, -0.09233, 1.031), (0.2365, -0.09795, 1.008), (0.2366, -0.04707, 1.031), (0.251, -0.04994, 1.008), (0.2413, -2.2e-08, 1.031), (0.256, -1.537e-08, 1.008), (0.2366, 0.04707, 1.031), (0.251, 0.04994, 1.008), (0.2229, 0.09233, 1.031), (0.2365, 0.09795, 1.008), (0.2006, 0.134, 1.031), (0.2128, 0.1422, 1.008), (0.1706, 0.1706, 1.031), (0.181, 0.181, 1.008), (0.187, 0.187, 0.9823), (0.1422, 0.2128, 1.008), (0.1469, 0.2198, 0.9823), (0.1012, 0.2443, 0.9823), (0.2115, 0.3165, 0.3928), (0.1457, 0.3517, 0.3928), (0.2124, 0.3178, 0.3674), (0.2692, 0.2692, 0.3928), (0.2703, 0.2703, 0.3674), (0.3165, 0.2115, 0.3928), (0.3178, 0.2124, 0.3674), (0.3517, 0.1457, 0.3928), (0.2198, 0.1469, 0.9823), (0.2443, 0.1012, 0.9823), (0.2593, 0.05158, 0.9823), (0.2644, -1.314e-08, 0.9823), (0.3733, 0.07426, 0.3928), (0.3749, 0.07457, 0.3674), (0.3806, -1.686e-08, 0.3928), (0.3822, -1.688e-08, 0.3674), (0.3733, -0.07426, 0.3928), (0.3749, -0.07457, 0.3674), (0.3517, -0.1457, 0.3928), (0.2593, -0.05158, 0.9823), (0.2443, -0.1012, 0.9823), (0.2198, -0.1469, 0.9823), (0.187, -0.187, 0.9823), (0.3165, -0.2115, 0.3928), (0.3178, -0.2124, 0.3674), (0.2692, -0.2692, 0.3928), (0.2703, -0.2703, 0.3674), (0.2115, -0.3165, 0.3928), (0.2124, -0.3178, 0.3674), (0.1457, -0.3517, 0.3928), (0.1469, -0.2198, 0.9823), (0.1012, -0.2443, 0.9823), (0.05158, -0.2593, 0.9823), (-2.027e-08, -0.2644, 0.9823), (0.07426, -0.3733, 0.3928), (0.07457, -0.3749, 0.3674), (-3.287e-08, -0.3806, 0.3928), (-3.289e-08, -0.3822, 0.3674), (-0.07426, -0.3733, 0.3928), (-0.07457, -0.3749, 0.3674), (-0.1457, -0.3517, 0.3928), (-0.05158, -0.2593, 0.9823), (-0.1012, -0.2443, 0.9823), (-0.1469, -0.2198, 0.9823), (-0.187, -0.187, 0.9823), (-0.2115, -0.3165, 0.3928), (-0.2124, -0.3178, 0.3674), (-0.2692, -0.2692, 0.3928), (-0.2703, -0.2703, 0.3674), (-0.3165, -0.2115, 0.3928), (-0.3178, -0.2124, 0.3674), (-0.3517, -0.1457, 0.3928), (-0.2198, -0.1469, 0.9823), (-0.2443, -0.1012, 0.9823), (-0.2593, -0.05158, 0.9823), (-0.2644, 1.574e-09, 0.9823), (-0.3733, -0.07426, 0.3928), (-0.3749, -0.07457, 0.3674), (-0.3806, 4.314e-09, 0.3928), (-0.3822, 4.424e-09, 0.3674), (-0.3733, 0.07426, 0.3928), (-0.3749, 0.07457, 0.3674), (-0.3517, 0.1457, 0.3928), (-0.2593, 0.05158, 0.9823), (-0.2443, 0.1012, 0.9823), (-0.2198, 0.1469, 0.9823), (-0.187, 0.187, 0.9823), (-0.3165, 0.2115, 0.3928), (-0.3178, 0.2124, 0.3674), (-0.2692, 0.2692, 0.3928), (-0.2703, 0.2703, 0.3674), (-0.2115, 0.3165, 0.3928), (-0.2124, 0.3178, 0.3674), (-0.1457, 0.3517, 0.3928), (-0.1469, 0.2198, 0.9823), (-0.1012, 0.2443, 0.9823), (-0.05158, 0.2593, 0.9823), (2.842e-09, 0.2644, 0.9823), (-0.07426, 0.3733, 0.3928), (-0.07457, 0.3749, 0.3674), (4.055e-10, 0.3806, 0.3928), (-9.313e-10, 0.3822, 0.3674), (0.07426, 0.3733, 0.3928), (0.07457, 0.3749, 0.3674), (0.05158, 0.2593, 0.9823), (0.07352, 0.3696, 0.3437), (0.1463, 0.3531, 0.3674), (0.1442, 0.3482, 0.3437), (0.1396, 0.3371, 0.3234), (0.2094, 0.3133, 0.3437), (0.2027, 0.3034, 0.3234), (0.2665, 0.2665, 0.3437), (0.258, 0.258, 0.3234), (0.3133, 0.2094, 0.3437), (0.3034, 0.2027, 0.3234), (0.3482, 0.1442, 0.3437), (0.3531, 0.1463, 0.3674), (0.3371, 0.1396, 0.3234), (0.3696, 0.07352, 0.3437), (0.3579, 0.07119, 0.3234), (0.3769, -1.63e-08, 0.3437), (0.3649, -1.572e-08, 0.3234), (0.3696, -0.07352, 0.3437), (0.3579, -0.07119, 0.3234), (0.3482, -0.1442, 0.3437), (0.3531, -0.1463, 0.3674), (0.3371, -0.1396, 0.3234), (0.3133, -0.2094, 0.3437), (0.3034, -0.2027, 0.3234), (0.2665, -0.2665, 0.3437), (0.258, -0.258, 0.3234), (0.2094, -0.3133, 0.3437), (0.2027, -0.3034, 0.3234), (0.1442, -0.3482, 0.3437), (0.1463, -0.3531, 0.3674), (0.1396, -0.3371, 0.3234), (0.07352, -0.3696, 0.3437), (0.07119, -0.3579, 0.3234), (-3.213e-08, -0.3769, 0.3437), (-3.05e-08, -0.3649, 0.3234), (-0.07352, -0.3696, 0.3437), (-0.07119, -0.3579, 0.3234), (-0.1442, -0.3482, 0.3437), (-0.1463, -0.3531, 0.3674), (-0.1396, -0.3371, 0.3234), (-0.2094, -0.3133, 0.3437), (-0.2027, -0.3034, 0.3234), (-0.2665, -0.2665, 0.3437), (-0.258, -0.258, 0.3234), (-0.3133, -0.2094, 0.3437), (-0.3034, -0.2027, 0.3234), (-0.3482, -0.1442, 0.3437), (-0.3531, -0.1463, 0.3674), (-0.3371, -0.1396, 0.3234), (-0.3696, -0.07352, 0.3437), (-0.3579, -0.07119, 0.3234), (-0.3769, 4.54e-09, 0.3437), (-0.3649, 4.424e-09, 0.3234), (-0.3696, 0.07352, 0.3437), (-0.3579, 0.07119, 0.3234), (-0.3482, 0.1442, 0.3437), (-0.3531, 0.1463, 0.3674), (-0.3371, 0.1396, 0.3234), (-0.3133, 0.2094, 0.3437), (-0.3034, 0.2027, 0.3234), (-0.2665, 0.2665, 0.3437), (-0.258, 0.258, 0.3234), (-0.2094, 0.3133, 0.3437), (-0.2027, 0.3034, 0.3234), (-0.1442, 0.3482, 0.3437), (-0.1463, 0.3531, 0.3674), (-0.1396, 0.3371, 0.3234), (-0.07352, 0.3696, 0.3437), (-0.07119, 0.3579, 0.3234), (-4.307e-09, 0.3769, 0.3437), (-9.895e-09, 0.3649, 0.3234), (0.07119, 0.3579, 0.3234), (-1.711e-08, 0.3472, 0.3078), (0.06773, 0.3405, 0.3078), (-2.555e-08, 0.3249, 0.298), (-0.06773, 0.3405, 0.3078), (-0.1329, 0.3207, 0.3078), (-0.06338, 0.3186, 0.298), (-0.1243, 0.3001, 0.298), (-0.05843, 0.2938, 0.2947), (-0.1146, 0.2767, 0.2947), (-3.446e-08, 0.2995, 0.2947), (0.05843, 0.2938, 0.2947), (0.06338, 0.3186, 0.298), (0.1146, 0.2767, 0.2947), (0.1243, 0.3001, 0.298), (0.1664, 0.249, 0.2947), (0.1805, 0.2701, 0.298), (0.2118, 0.2118, 0.2947), (0.2297, 0.2297, 0.298), (0.249, 0.1664, 0.2947), (0.2701, 0.1805, 0.298), (0.2767, 0.1146, 0.2947), (0.3001, 0.1243, 0.298), (0.2938, 0.05843, 0.2947), (0.3186, 0.06338, 0.298), (0.2995, -1.211e-08, 0.2947), (0.3249, -1.345e-08, 0.298), (0.2938, -0.05843, 0.2947), (0.3186, -0.06338, 0.298), (0.2767, -0.1146, 0.2947), (0.3001, -0.1243, 0.298), (0.249, -0.1664, 0.2947), (0.2701, -0.1805, 0.298), (0.2118, -0.2118, 0.2947), (0.2297, -0.2297, 0.298), (0.1664, -0.249, 0.2947), (0.1805, -0.2701, 0.298), (0.1146, -0.2767, 0.2947), (0.1243, -0.3001, 0.298), (0.05843, -0.2938, 0.2947), (0.06338, -0.3186, 0.298), (-2.142e-08, -0.2995, 0.2947), (-2.474e-08, -0.3249, 0.298), (-0.05843, -0.2938, 0.2947), (-0.06338, -0.3186, 0.298), (-0.1146, -0.2767, 0.2947), (-0.1243, -0.3001, 0.298), (-0.1664, -0.249, 0.2947), (-0.1805, -0.2701, 0.298), (-0.2118, -0.2118, 0.2947), (-0.2297, -0.2297, 0.298), (-0.249, -0.1664, 0.2947), (-0.2701, -0.1805, 0.298), (-0.2767, -0.1146, 0.2947), (-0.3001, -0.1243, 0.298), (-0.2938, -0.05843, 0.2947), (-0.3186, -0.06338, 0.298), (-0.2995, 4.657e-09, 0.2947), (-0.3249, 4.657e-09, 0.298), (-0.2938, 0.05843, 0.2947), (-0.3186, 0.06338, 0.298), (-0.2767, 0.1146, 0.2947), (-0.3001, 0.1243, 0.298), (-0.249, 0.1664, 0.2947), (-0.2701, 0.1805, 0.298), (-0.2118, 0.2118, 0.2947), (-0.2297, 0.2297, 0.298), (-0.1664, 0.249, 0.2947), (-0.1805, 0.2701, 0.298), (-0.1929, 0.2887, 0.3078), (-0.2455, 0.2455, 0.3078), (-0.2887, 0.1929, 0.3078), (-0.3207, 0.1329, 0.3078), (-0.3405, 0.06773, 0.3078), (-0.3472, 4.773e-09, 0.3078), (-0.3405, -0.06773, 0.3078), (-0.3207, -0.1329, 0.3078), (-0.2887, -0.1929, 0.3078), (-0.2455, -0.2455, 0.3078), (-0.1929, -0.2887, 0.3078), (-0.1329, -0.3207, 0.3078), (-0.06773, -0.3405, 0.3078), (-2.771e-08, -0.3472, 0.3078), (0.06773, -0.3405, 0.3078), (0.1329, -0.3207, 0.3078), (0.1929, -0.2887, 0.3078), (0.2455, -0.2455, 0.3078), (0.2887, -0.1929, 0.3078), (0.3207, -0.1329, 0.3078), (0.3405, -0.06773, 0.3078), (0.3472, -1.444e-08, 0.3078), (0.3405, 0.06773, 0.3078), (0.3207, 0.1329, 0.3078), (0.2887, 0.1929, 0.3078), (0.2455, 0.2455, 0.3078), (0.1929, 0.2887, 0.3078), (0.1329, 0.3207, 0.3078)], [], [(1, 4, 3, 0), (64, 1, 0, 2), (2, 0, 3, 5, 7, 9, 11, 13, 15, 17, 19, 21, 23, 25, 27, 29, 31, 33, 35, 37, 39, 41, 43, 45, 47, 49, 51, 53, 55, 57, 59, 61), (4, 6, 5, 3), (6, 8, 7, 5), (8, 10, 9, 7), (10, 12, 11, 9), (12, 14, 13, 11), (14, 16, 15, 13), (16, 18, 17, 15), (18, 20, 19, 17), (20, 22, 21, 19), (22, 24, 23, 21), (24, 26, 25, 23), (26, 28, 27, 25), (28, 30, 29, 27), (30, 32, 31, 29), (32, 34, 33, 31), (34, 36, 35, 33), (36, 38, 37, 35), (38, 40, 39, 37), (40, 42, 41, 39), (42, 44, 43, 41), (44, 46, 45, 43), (46, 48, 47, 45), (48, 50, 49, 47), (50, 52, 51, 49), (52, 54, 53, 51), (54, 56, 55, 53), (56, 58, 57, 55), (58, 60, 59, 57), (60, 62, 61, 59), (62, 64, 2, 61), (125, 63, 62, 60), (63, 65, 64, 62), (65, 67, 1, 64), (128, 66, 65, 63), (66, 68, 67, 65), (68, 70, 69, 67), (67, 69, 4, 1), (70, 72, 71, 69), (69, 71, 6, 4), (72, 74, 73, 71), (71, 73, 8, 6), (74, 76, 75, 73), (73, 75, 10, 8), (76, 78, 77, 75), (75, 77, 12, 10), (78, 80, 79, 77), (77, 79, 14, 12), (80, 82, 81, 79), (79, 81, 16, 14), (82, 84, 83, 81), (81, 83, 18, 16), (84, 86, 85, 83), (83, 85, 20, 18), (86, 88, 87, 85), (85, 87, 22, 20), (88, 90, 89, 87), (87, 89, 24, 22), (90, 92, 91, 89), (89, 91, 26, 24), (92, 94, 93, 91), (91, 93, 28, 26), (94, 96, 95, 93), (93, 95, 30, 28), (96, 98, 97, 95), (95, 97, 32, 30), (98, 100, 99, 97), (97, 99, 34, 32), (100, 102, 101, 99), (99, 101, 36, 34), (102, 104, 103, 101), (101, 103, 38, 36), (104, 106, 105, 103), (103, 105, 40, 38), (106, 108, 107, 105), (105, 107, 42, 40), (108, 110, 109, 107), (107, 109, 44, 42), (110, 112, 111, 109), (109, 111, 46, 44), (112, 114, 113, 111), (111, 113, 48, 46), (114, 116, 115, 113), (113, 115, 50, 48), (116, 118, 117, 115), (115, 117, 52, 50), (118, 120, 119, 117), (117, 119, 54, 52), (120, 122, 121, 119), (119, 121, 56, 54), (122, 124, 123, 121), (121, 123, 58, 56), (124, 126, 125, 123), (123, 125, 60, 58), (126, 128, 63, 125), (189, 127, 126, 124), (127, 129, 128, 126), (129, 131, 66, 128), (192, 130, 129, 127), (130, 132, 131, 129), (132, 134, 133, 131), (131, 133, 68, 66), (134, 136, 135, 133), (133, 135, 70, 68), (136, 138, 137, 135), (135, 137, 72, 70), (138, 140, 139, 137), (137, 139, 74, 72), (140, 142, 141, 139), (139, 141, 76, 74), (142, 144, 143, 141), (141, 143, 78, 76), (144, 146, 145, 143), (143, 145, 80, 78), (146, 148, 147, 145), (145, 147, 82, 80), (148, 150, 149, 147), (147, 149, 84, 82), (150, 152, 151, 149), (149, 151, 86, 84), (152, 154, 153, 151), (151, 153, 88, 86), (154, 156, 155, 153), (153, 155, 90, 88), (156, 158, 157, 155), (155, 157, 92, 90), (158, 160, 159, 157), (157, 159, 94, 92), (160, 162, 161, 159), (159, 161, 96, 94), (162, 164, 163, 161), (161, 163, 98, 96), (164, 166, 165, 163), (163, 165, 100, 98), (166, 168, 167, 165), (165, 167, 102, 100), (168, 170, 169, 167), (167, 169, 104, 102), (170, 172, 171, 169), (169, 171, 106, 104), (172, 174, 173, 171), (171, 173, 108, 106), (174, 176, 175, 173), (173, 175, 110, 108), (176, 178, 177, 175), (175, 177, 112, 110), (178, 180, 179, 177), (177, 179, 114, 112), (180, 182, 181, 179), (179, 181, 116, 114), (182, 184, 183, 181), (181, 183, 118, 116), (184, 186, 185, 183), (183, 185, 120, 118), (186, 188, 187, 185), (185, 187, 122, 120), (188, 190, 189, 187), (187, 189, 124, 122), (190, 192, 127, 189), (203, 191, 190, 188), (191, 193, 192, 190), (193, 194, 130, 192), (196, 194, 193, 195), (195, 193, 191, 198), (196, 195, 197, 281), (195, 198, 199, 197), (198, 200, 201, 199), (198, 191, 203, 200), (200, 202, 291, 201), (200, 203, 204, 202), (204, 203, 188, 186), (205, 204, 186, 184), (202, 204, 205, 207), (206, 205, 184, 182), (207, 205, 206, 209), (202, 207, 208, 291), (207, 209, 210, 208), (209, 211, 212, 210), (209, 206, 214, 211), (211, 213, 300, 212), (211, 214, 215, 213), (215, 214, 180, 178), (214, 206, 182, 180), (216, 215, 178, 176), (213, 215, 216, 218), (217, 216, 176, 174), (218, 216, 217, 220), (213, 218, 219, 300), (218, 220, 221, 219), (220, 222, 223, 221), (220, 217, 225, 222), (222, 224, 309, 223), (222, 225, 226, 224), (226, 225, 172, 170), (225, 217, 174, 172), (227, 226, 170, 168), (224, 226, 227, 229), (228, 227, 168, 166), (229, 227, 228, 231), (224, 229, 230, 309), (229, 231, 232, 230), (231, 233, 234, 232), (231, 228, 236, 233), (233, 235, 318, 234), (233, 236, 237, 235), (237, 236, 164, 162), (236, 228, 166, 164), (238, 237, 162, 160), (235, 237, 238, 240), (239, 238, 160, 158), (240, 238, 239, 242), (235, 240, 241, 318), (240, 242, 243, 241), (242, 244, 245, 243), (242, 239, 247, 244), (244, 246, 327, 245), (244, 247, 248, 246), (248, 247, 156, 154), (247, 239, 158, 156), (249, 248, 154, 152), (246, 248, 249, 251), (250, 249, 152, 150), (251, 249, 250, 253), (246, 251, 252, 327), (251, 253, 254, 252), (253, 255, 256, 254), (253, 250, 258, 255), (255, 257, 336, 256), (255, 258, 259, 257), (259, 258, 148, 146), (258, 250, 150, 148), (260, 259, 146, 144), (257, 259, 260, 262), (261, 260, 144, 142), (262, 260, 261, 264), (257, 262, 263, 336), (262, 264, 265, 263), (264, 266, 267, 265), (264, 261, 269, 266), (266, 268, 345, 267), (266, 269, 270, 268), (270, 269, 140, 138), (269, 261, 142, 140), (271, 270, 138, 136), (268, 270, 271, 273), (272, 271, 136, 134), (273, 271, 272, 275), (268, 273, 274, 345), (273, 275, 276, 274), (275, 277, 278, 276), (275, 272, 279, 277), (277, 196, 281, 278), (277, 279, 194, 196), (194, 279, 132, 130), (279, 272, 134, 132), (276, 278, 280, 349), (278, 281, 282, 280), (281, 197, 284, 282), (280, 282, 283, 351), (282, 284, 285, 283), (197, 199, 286, 284), (284, 286, 287, 285), (199, 201, 288, 286), (286, 288, 289, 287), (201, 291, 290, 288), (288, 290, 292, 289), (291, 208, 293, 290), (290, 293, 294, 292), (208, 210, 295, 293), (293, 295, 296, 294), (210, 212, 297, 295), (295, 297, 298, 296), (212, 300, 299, 297), (297, 299, 301, 298), (300, 219, 302, 299), (299, 302, 303, 301), (219, 221, 304, 302), (302, 304, 305, 303), (221, 223, 306, 304), (304, 306, 307, 305), (223, 309, 308, 306), (306, 308, 310, 307), (309, 230, 311, 308), (308, 311, 312, 310), (230, 232, 313, 311), (311, 313, 314, 312), (232, 234, 315, 313), (313, 315, 316, 314), (234, 318, 317, 315), (315, 317, 319, 316), (318, 241, 320, 317), (317, 320, 321, 319), (241, 243, 322, 320), (320, 322, 323, 321), (243, 245, 324, 322), (322, 324, 325, 323), (245, 327, 326, 324), (324, 326, 328, 325), (327, 252, 329, 326), (326, 329, 330, 328), (252, 254, 331, 329), (329, 331, 332, 330), (254, 256, 333, 331), (331, 333, 334, 332), (256, 336, 335, 333), (333, 335, 337, 334), (336, 263, 338, 335), (335, 338, 339, 337), (263, 265, 340, 338), (338, 340, 341, 339), (265, 267, 342, 340), (340, 342, 343, 341), (267, 345, 344, 342), (342, 344, 346, 343), (345, 274, 347, 344), (344, 347, 348, 346), (274, 276, 349, 347), (347, 349, 350, 348), (349, 280, 351, 350), (350, 351, 353, 352), (348, 350, 352, 355), (352, 353, 363, 354), (355, 352, 354, 357), (346, 348, 355, 356), (356, 355, 357, 358), (358, 357, 359, 360), (357, 354, 361, 359), (361, 362, 364, 366, 368, 370, 372, 374, 376, 378, 380, 382, 384, 386, 388, 390, 392, 394, 396, 398, 400, 402, 404, 406, 408, 410, 412, 414, 416, 418, 360, 359), (354, 363, 362, 361), (363, 365, 364, 362), (365, 367, 366, 364), (367, 369, 368, 366), (369, 371, 370, 368), (371, 373, 372, 370), (373, 375, 374, 372), (375, 377, 376, 374), (377, 379, 378, 376), (379, 381, 380, 378), (381, 383, 382, 380), (383, 385, 384, 382), (385, 387, 386, 384), (387, 389, 388, 386), (389, 391, 390, 388), (391, 393, 392, 390), (393, 395, 394, 392), (395, 397, 396, 394), (397, 399, 398, 396), (399, 401, 400, 398), (401, 403, 402, 400), (403, 405, 404, 402), (405, 407, 406, 404), (407, 409, 408, 406), (409, 411, 410, 408), (411, 413, 412, 410), (413, 415, 414, 412), (415, 417, 416, 414), (417, 419, 418, 416), (419, 358, 360, 418), (420, 356, 358, 419), (421, 420, 419, 417), (343, 346, 356, 420), (341, 343, 420, 421), (339, 341, 421, 422), (422, 421, 417, 415), (337, 339, 422, 423), (423, 422, 415, 413), (334, 337, 423, 424), (424, 423, 413, 411), (332, 334, 424, 425), (425, 424, 411, 409), (330, 332, 425, 426), (426, 425, 409, 407), (328, 330, 426, 427), (427, 426, 407, 405), (325, 328, 427, 428), (428, 427, 405, 403), (323, 325, 428, 429), (429, 428, 403, 401), (321, 323, 429, 430), (430, 429, 401, 399), (319, 321, 430, 431), (431, 430, 399, 397), (316, 319, 431, 432), (432, 431, 397, 395), (314, 316, 432, 433), (433, 432, 395, 393), (312, 314, 433, 434), (434, 433, 393, 391), (310, 312, 434, 435), (435, 434, 391, 389), (307, 310, 435, 436), (436, 435, 389, 387), (305, 307, 436, 437), (437, 436, 387, 385), (303, 305, 437, 438), (438, 437, 385, 383), (301, 303, 438, 439), (439, 438, 383, 381), (298, 301, 439, 440), (440, 439, 381, 379), (296, 298, 440, 441), (441, 440, 379, 377), (294, 296, 441, 442), (442, 441, 377, 375), (292, 294, 442, 443), (443, 442, 375, 373), (289, 292, 443, 444), (444, 443, 373, 371), (287, 289, 444, 445), (445, 444, 371, 369), (285, 287, 445, 446), (446, 445, 369, 367), (283, 285, 446, 447), (447, 446, 367, 365), (351, 283, 447, 353), (353, 447, 365, 363)])
me_cylinder_008.polygons.foreach_set('use_smooth', [True] * 418)
_uv = me_cylinder_008.uv_layers.new(name='UVMap')
_uv.uv.foreach_set('vector', [0.25, 0.4177, 0.2173, 0.4145, 0.2224, 0.3889, 0.25, 0.3916, 0.2827, 0.4145, 0.25, 0.4177, 0.25, 0.3916, 0.2776, 0.3889, 0.2776, 0.3889, 0.25, 0.3916, 0.2224, 0.3889, 0.1958, 0.3808, 0.1713, 0.3677, 0.1499, 0.3501, 0.1323, 0.3287, 0.1192, 0.3042, 0.1111, 0.2776, 0.1084, 0.25, 0.1111, 0.2224, 0.1192, 0.1958, 0.1323, 0.1713, 0.1499, 0.1499, 0.1713, 0.1323, 0.1958, 0.1192, 0.2224, 0.1111, 0.25, 0.1084, 0.2776, 0.1111, 0.3042, 0.1192, 0.3287, 0.1323, 0.3501, 0.1499, 0.3677, 0.1713, 0.3808, 0.1958, 0.3889, 0.2224, 0.3916, 0.25, 0.3889, 0.2776, 0.3808, 0.3042, 0.3677, 0.3287, 0.3501, 0.3501, 0.3287, 0.3677, 0.3042, 0.3808, 0.2173, 0.4145, 0.1858, 0.4049, 0.1958, 0.3808, 0.2224, 0.3889, 0.1858, 0.4049, 0.1568, 0.3894, 0.1713, 0.3677, 0.1958, 0.3808, 0.1568, 0.3894, 0.1314, 0.3686, 0.1499, 0.3501, 0.1713, 0.3677, 0.1314, 0.3686, 0.1106, 0.3432, 0.1323, 0.3287, 0.1499, 0.3501, 0.1106, 0.3432, 0.09506, 0.3142, 0.1192, 0.3042, 0.1323, 0.3287, 0.09506, 0.3142, 0.08552, 0.2827, 0.1111, 0.2776, 0.1192, 0.3042, 0.08552, 0.2827, 0.0823, 0.25, 0.1084, 0.25, 0.1111, 0.2776, 0.0823, 0.25, 0.08552, 0.2173, 0.1111, 0.2224, 0.1084, 0.25, 0.08552, 0.2173, 0.09506, 0.1858, 0.1192, 0.1958, 0.1111, 0.2224, 0.09506, 0.1858, 0.1106, 0.1568, 0.1323, 0.1713, 0.1192, 0.1958, 0.1106, 0.1568, 0.1314, 0.1314, 0.1499, 0.1499, 0.1323, 0.1713, 0.1314, 0.1314, 0.1568, 0.1106, 0.1713, 0.1323, 0.1499, 0.1499, 0.1568, 0.1106, 0.1858, 0.09506, 0.1958, 0.1192, 0.1713, 0.1323, 0.1858, 0.09506, 0.2173, 0.08552, 0.2224, 0.1111, 0.1958, 0.1192, 0.2173, 0.08552, 0.25, 0.0823, 0.25, 0.1084, 0.2224, 0.1111, 0.25, 0.0823, 0.2827, 0.08552, 0.2776, 0.1111, 0.25, 0.1084, 0.2827, 0.08552, 0.3142, 0.09506, 0.3042, 0.1192, 0.2776, 0.1111, 0.3142, 0.09506, 0.3432, 0.1106, 0.3287, 0.1323, 0.3042, 0.1192, 0.3432, 0.1106, 0.3686, 0.1314, 0.3501, 0.1499, 0.3287, 0.1323, 0.3686, 0.1314, 0.3894, 0.1568, 0.3677, 0.1713, 0.3501, 0.1499, 0.3894, 0.1568, 0.4049, 0.1858, 0.3808, 0.1958, 0.3677, 0.1713, 0.4049, 0.1858, 0.4145, 0.2173, 0.3889, 0.2224, 0.3808, 0.1958, 0.4145, 0.2173, 0.4177, 0.25, 0.3916, 0.25, 0.3889, 0.2224, 0.4177, 0.25, 0.4145, 0.2827, 0.3889, 0.2776, 0.3916, 0.25, 0.4145, 0.2827, 0.4049, 0.3142, 0.3808, 0.3042, 0.3889, 0.2776, 0.4049, 0.3142, 0.3894, 0.3432, 0.3677, 0.3287, 0.3808, 0.3042, 0.3894, 0.3432, 0.3686, 0.3686, 0.3501, 0.3501, 0.3677, 0.3287, 0.3686, 0.3686, 0.3432, 0.3894, 0.3287, 0.3677, 0.3501, 0.3501, 0.3432, 0.3894, 0.3142, 0.4049, 0.3042, 0.3808, 0.3287, 0.3677, 0.3142, 0.4049, 0.2827, 0.4145, 0.2776, 0.3889, 0.3042, 0.3808, 0.3574, 0.4107, 0.324, 0.4286, 0.3142, 0.4049, 0.3432, 0.3894, 0.324, 0.4286, 0.2877, 0.4396, 0.2827, 0.4145, 0.3142, 0.4049, 0.2877, 0.4396, 0.25, 0.4433, 0.25, 0.4177, 0.2827, 0.4145, 0.3397, 0.4724, 0.299, 0.4847, 0.2877, 0.4396, 0.324, 0.4286, 0.2946, 0.4856, 0.2523, 0.4898, 0.25, 0.4433, 0.2877, 0.4396, 0.2477, 0.4898, 0.2054, 0.4856, 0.2123, 0.4396, 0.25, 0.4433, 0.25, 0.4433, 0.2123, 0.4396, 0.2173, 0.4145, 0.25, 0.4177, 0.201, 0.4847, 0.1603, 0.4724, 0.176, 0.4286, 0.2123, 0.4396, 0.2123, 0.4396, 0.176, 0.4286, 0.1858, 0.4049, 0.2173, 0.4145, 0.1561, 0.4707, 0.1187, 0.4506, 0.1426, 0.4107, 0.176, 0.4286, 0.176, 0.4286, 0.1426, 0.4107, 0.1568, 0.3894, 0.1858, 0.4049, 0.1149, 0.4481, 0.08206, 0.4212, 0.1133, 0.3867, 0.1426, 0.4107, 0.1426, 0.4107, 0.1133, 0.3867, 0.1314, 0.3686, 0.1568, 0.3894, 0.07885, 0.4179, 0.05189, 0.3851, 0.08925, 0.3574, 0.1133, 0.3867, 0.1133, 0.3867, 0.08925, 0.3574, 0.1106, 0.3432, 0.1314, 0.3686, 0.04937, 0.3813, 0.02934, 0.3439, 0.07138, 0.324, 0.08925, 0.3574, 0.08925, 0.3574, 0.07138, 0.324, 0.09506, 0.3142, 0.1106, 0.3432, 0.02761, 0.3397, 0.01527, 0.299, 0.06038, 0.2877, 0.07138, 0.324, 0.07138, 0.324, 0.06038, 0.2877, 0.08552, 0.2827, 0.09506, 0.3142, 0.01439, 0.2946, 0.01022, 0.2523, 0.05667, 0.25, 0.06038, 0.2877, 0.06038, 0.2877, 0.05667, 0.25, 0.0823, 0.25, 0.08552, 0.2827, 0.01022, 0.2477, 0.01439, 0.2054, 0.06038, 0.2123, 0.05667, 0.25, 0.05667, 0.25, 0.06038, 0.2123, 0.08552, 0.2173, 0.0823, 0.25, 0.01527, 0.201, 0.02761, 0.1603, 0.07138, 0.176, 0.06038, 0.2123, 0.06038, 0.2123, 0.07138, 0.176, 0.09506, 0.1858, 0.08552, 0.2173, 0.02934, 0.1561, 0.04937, 0.1187, 0.08925, 0.1426, 0.07138, 0.176, 0.07138, 0.176, 0.08925, 0.1426, 0.1106, 0.1568, 0.09506, 0.1858, 0.05189, 0.1149, 0.07885, 0.08206, 0.1133, 0.1133, 0.08925, 0.1426, 0.08925, 0.1426, 0.1133, 0.1133, 0.1314, 0.1314, 0.1106, 0.1568, 0.08206, 0.07885, 0.1149, 0.05189, 0.1426, 0.08925, 0.1133, 0.1133, 0.1133, 0.1133, 0.1426, 0.08925, 0.1568, 0.1106, 0.1314, 0.1314, 0.1187, 0.04937, 0.1561, 0.02934, 0.176, 0.07138, 0.1426, 0.08925, 0.1426, 0.08925, 0.176, 0.07138, 0.1858, 0.09506, 0.1568, 0.1106, 0.1603, 0.02761, 0.201, 0.01527, 0.2123, 0.06038, 0.176, 0.07138, 0.176, 0.07138, 0.2123, 0.06038, 0.2173, 0.08552, 0.1858, 0.09506, 0.2054, 0.01439, 0.2477, 0.01022, 0.25, 0.05667, 0.2123, 0.06038, 0.2123, 0.06038, 0.25, 0.05667, 0.25, 0.0823, 0.2173, 0.08552, 0.2523, 0.01022, 0.2946, 0.01439, 0.2877, 0.06038, 0.25, 0.05667, 0.25, 0.05667, 0.2877, 0.06038, 0.2827, 0.08552, 0.25, 0.0823, 0.299, 0.01527, 0.3397, 0.02761, 0.324, 0.07138, 0.2877, 0.06038, 0.2877, 0.06038, 0.324, 0.07138, 0.3142, 0.09506, 0.2827, 0.08552, 0.3439, 0.02934, 0.3813, 0.04937, 0.3574, 0.08925, 0.324, 0.07138, 0.324, 0.07138, 0.3574, 0.08925, 0.3432, 0.1106, 0.3142, 0.09506, 0.3851, 0.05189, 0.4179, 0.07885, 0.3867, 0.1133, 0.3574, 0.08925, 0.3574, 0.08925, 0.3867, 0.1133, 0.3686, 0.1314, 0.3432, 0.1106, 0.4212, 0.08206, 0.4481, 0.1149, 0.4107, 0.1426, 0.3867, 0.1133, 0.3867, 0.1133, 0.4107, 0.1426, 0.3894, 0.1568, 0.3686, 0.1314, 0.4506, 0.1187, 0.4707, 0.1561, 0.4286, 0.176, 0.4107, 0.1426, 0.4107, 0.1426, 0.4286, 0.176, 0.4049, 0.1858, 0.3894, 0.1568, 0.4724, 0.1603, 0.4847, 0.201, 0.4396, 0.2123, 0.4286, 0.176, 0.4286, 0.176, 0.4396, 0.2123, 0.4145, 0.2173, 0.4049, 0.1858, 0.4856, 0.2054, 0.4898, 0.2477, 0.4433, 0.25, 0.4396, 0.2123, 0.4396, 0.2123, 0.4433, 0.25, 0.4177, 0.25, 0.4145, 0.2173, 0.4898, 0.2523, 0.4856, 0.2946, 0.4396, 0.2877, 0.4433, 0.25, 0.4433, 0.25, 0.4396, 0.2877, 0.4145, 0.2827, 0.4177, 0.25, 0.4847, 0.299, 0.4724, 0.3397, 0.4286, 0.324, 0.4396, 0.2877, 0.4396, 0.2877, 0.4286, 0.324, 0.4049, 0.3142, 0.4145, 0.2827, 0.4707, 0.3439, 0.4506, 0.3813, 0.4107, 0.3574, 0.4286, 0.324, 0.4286, 0.324, 0.4107, 0.3574, 0.3894, 0.3432, 0.4049, 0.3142, 0.4481, 0.3851, 0.4212, 0.4179, 0.3867, 0.3867, 0.4107, 0.3574, 0.4107, 0.3574, 0.3867, 0.3867, 0.3686, 0.3686, 0.3894, 0.3432, 0.4179, 0.4212, 0.3851, 0.4481, 0.3574, 0.4107, 0.3867, 0.3867, 0.3867, 0.3867, 0.3574, 0.4107, 0.3432, 0.3894, 0.3686, 0.3686, 0.3813, 0.4506, 0.3439, 0.4707, 0.324, 0.4286, 0.3574, 0.4107, 0.8758, 0.9704, 0.9055, 0.9704, 0.9047, 1.0, 0.8765, 1.0, 0.907, 0.9704, 0.9367, 0.9704, 0.936, 1.0, 0.9078, 1.0, 0.9383, 0.9704, 0.968, 0.9704, 0.9672, 1.0, 0.939, 1.0, 0.9064, 0.9541, 0.9373, 0.9541, 0.9367, 0.9704, 0.907, 0.9704, 0.9377, 0.9541, 0.9686, 0.9541, 0.968, 0.9704, 0.9383, 0.9704, 0.9689, 0.9541, 0.9998, 0.9541, 0.9992, 0.9704, 0.9695, 0.9704, 0.9695, 0.9704, 0.9992, 0.9704, 0.9985, 1.0, 0.9703, 1.0, 0.0001977, 0.9541, 0.03105, 0.9541, 0.03046, 0.9704, 0.0007912, 0.9704, 0.0007912, 0.9704, 0.03046, 0.9704, 0.02973, 1.0, 0.001515, 1.0, 0.03145, 0.9541, 0.0623, 0.9541, 0.06171, 0.9704, 0.03204, 0.9704, 0.03204, 0.9704, 0.06171, 0.9704, 0.06098, 1.0, 0.03277, 1.0, 0.0627, 0.9541, 0.09355, 0.9541, 0.09296, 0.9704, 0.06329, 0.9704, 0.06329, 0.9704, 0.09296, 0.9704, 0.09223, 1.0, 0.06402, 1.0, 0.09395, 0.9541, 0.1248, 0.9541, 0.1242, 0.9704, 0.09454, 0.9704, 0.09454, 0.9704, 0.1242, 0.9704, 0.1235, 1.0, 0.09527, 1.0, 0.1252, 0.9541, 0.1561, 0.9541, 0.1555, 0.9704, 0.1258, 0.9704, 0.1258, 0.9704, 0.1555, 0.9704, 0.1547, 1.0, 0.1265, 1.0, 0.1564, 0.9541, 0.1873, 0.9541, 0.1867, 0.9704, 0.157, 0.9704, 0.157, 0.9704, 0.1867, 0.9704, 0.186, 1.0, 0.1578, 1.0, 0.1877, 0.9541, 0.2186, 0.9541, 0.218, 0.9704, 0.1883, 0.9704, 0.1883, 0.9704, 0.218, 0.9704, 0.2172, 1.0, 0.189, 1.0, 0.2189, 0.9541, 0.2498, 0.9541, 0.2492, 0.9704, 0.2195, 0.9704, 0.2195, 0.9704, 0.2492, 0.9704, 0.2485, 1.0, 0.2203, 1.0, 0.2502, 0.9541, 0.2811, 0.9541, 0.2805, 0.9704, 0.2508, 0.9704, 0.2508, 0.9704, 0.2805, 0.9704, 0.2797, 1.0, 0.2515, 1.0, 0.2814, 0.9541, 0.3123, 0.9541, 0.3117, 0.9704, 0.282, 0.9704, 0.282, 0.9704, 0.3117, 0.9704, 0.311, 1.0, 0.2828, 1.0, 0.3127, 0.9541, 0.3436, 0.9541, 0.343, 0.9704, 0.3133, 0.9704, 0.3133, 0.9704, 0.343, 0.9704, 0.3422, 1.0, 0.314, 1.0, 0.3439, 0.9541, 0.3748, 0.9541, 0.3742, 0.9704, 0.3445, 0.9704, 0.3445, 0.9704, 0.3742, 0.9704, 0.3735, 1.0, 0.3453, 1.0, 0.3752, 0.9541, 0.4061, 0.9541, 0.4055, 0.9704, 0.3758, 0.9704, 0.3758, 0.9704, 0.4055, 0.9704, 0.4047, 1.0, 0.3765, 1.0, 0.4064, 0.9541, 0.4373, 0.9541, 0.4367, 0.9704, 0.407, 0.9704, 0.407, 0.9704, 0.4367, 0.9704, 0.436, 1.0, 0.4078, 1.0, 0.4377, 0.9541, 0.4686, 0.9541, 0.468, 0.9704, 0.4383, 0.9704, 0.4383, 0.9704, 0.468, 0.9704, 0.4672, 1.0, 0.439, 1.0, 0.4689, 0.9541, 0.4998, 0.9541, 0.4992, 0.9704, 0.4695, 0.9704, 0.4695, 0.9704, 0.4992, 0.9704, 0.4985, 1.0, 0.4703, 1.0, 0.5002, 0.9541, 0.5311, 0.9541, 0.5305, 0.9704, 0.5008, 0.9704, 0.5008, 0.9704, 0.5305, 0.9704, 0.5297, 1.0, 0.5015, 1.0, 0.5314, 0.9541, 0.5623, 0.9541, 0.5617, 0.9704, 0.532, 0.9704, 0.532, 0.9704, 0.5617, 0.9704, 0.561, 1.0, 0.5328, 1.0, 0.5627, 0.9541, 0.5936, 0.9541, 0.593, 0.9704, 0.5633, 0.9704, 0.5633, 0.9704, 0.593, 0.9704, 0.5922, 1.0, 0.564, 1.0, 0.5939, 0.9541, 0.6248, 0.9541, 0.6242, 0.9704, 0.5945, 0.9704, 0.5945, 0.9704, 0.6242, 0.9704, 0.6235, 1.0, 0.5953, 1.0, 0.6252, 0.9541, 0.6561, 0.9541, 0.6555, 0.9704, 0.6258, 0.9704, 0.6258, 0.9704, 0.6555, 0.9704, 0.6547, 1.0, 0.6265, 1.0, 0.6564, 0.9541, 0.6873, 0.9541, 0.6867, 0.9704, 0.657, 0.9704, 0.657, 0.9704, 0.6867, 0.9704, 0.686, 1.0, 0.6578, 1.0, 0.6877, 0.9541, 0.7186, 0.9541, 0.718, 0.9704, 0.6883, 0.9704, 0.6883, 0.9704, 0.718, 0.9704, 0.7172, 1.0, 0.689, 1.0, 0.7189, 0.9541, 0.7498, 0.9541, 0.7492, 0.9704, 0.7195, 0.9704, 0.7195, 0.9704, 0.7492, 0.9704, 0.7485, 1.0, 0.7203, 1.0, 0.7502, 0.9541, 0.7811, 0.9541, 0.7805, 0.9704, 0.7508, 0.9704, 0.7508, 0.9704, 0.7805, 0.9704, 0.7797, 1.0, 0.7515, 1.0, 0.7814, 0.9541, 0.8123, 0.9541, 0.8117, 0.9704, 0.782, 0.9704, 0.782, 0.9704, 0.8117, 0.9704, 0.811, 1.0, 0.7828, 1.0, 0.8127, 0.9541, 0.8436, 0.9541, 0.843, 0.9704, 0.8133, 0.9704, 0.8133, 0.9704, 0.843, 0.9704, 0.8422, 1.0, 0.814, 1.0, 0.8439, 0.9541, 0.8748, 0.9541, 0.8742, 0.9704, 0.8445, 0.9704, 0.8445, 0.9704, 0.8742, 0.9704, 0.8735, 1.0, 0.8453, 1.0, 0.8752, 0.9541, 0.9061, 0.9541, 0.9055, 0.9704, 0.8758, 0.9704, 0.8438, 0.9376, 0.875, 0.9376, 0.8748, 0.9541, 0.8439, 0.9541, 0.875, 0.9376, 0.9062, 0.9376, 0.9061, 0.9541, 0.8752, 0.9541, 0.9062, 0.9376, 0.9375, 0.9376, 0.9373, 0.9541, 0.9064, 0.9541, 0.9375, 0.5624, 0.9375, 0.9376, 0.9062, 0.9376, 0.9062, 0.5624, 0.9062, 0.5624, 0.9062, 0.9376, 0.875, 0.9376, 0.875, 0.5624, 0.9375, 0.5624, 0.9062, 0.5624, 0.9064, 0.5467, 0.9374, 0.5467, 0.9062, 0.5624, 0.875, 0.5624, 0.8751, 0.5467, 0.9061, 0.5467, 0.875, 0.5624, 0.8438, 0.5624, 0.8439, 0.5467, 0.8749, 0.5467, 0.875, 0.5624, 0.875, 0.9376, 0.8438, 0.9376, 0.8438, 0.5624, 0.8438, 0.5624, 0.8125, 0.5624, 0.8126, 0.5467, 0.8436, 0.5467, 0.8438, 0.5624, 0.8438, 0.9376, 0.8125, 0.9376, 0.8125, 0.5624, 0.8125, 0.9376, 0.8438, 0.9376, 0.8436, 0.9541, 0.8127, 0.9541, 0.7812, 0.9376, 0.8125, 0.9376, 0.8123, 0.9541, 0.7814, 0.9541, 0.8125, 0.5624, 0.8125, 0.9376, 0.7812, 0.9376, 0.7812, 0.5624, 0.75, 0.9376, 0.7812, 0.9376, 0.7811, 0.9541, 0.7502, 0.9541, 0.7812, 0.5624, 0.7812, 0.9376, 0.75, 0.9376, 0.75, 0.5624, 0.8125, 0.5624, 0.7812, 0.5624, 0.7814, 0.5467, 0.8124, 0.5467, 0.7812, 0.5624, 0.75, 0.5624, 0.7501, 0.5467, 0.7811, 0.5467, 0.75, 0.5624, 0.7188, 0.5624, 0.7189, 0.5467, 0.7499, 0.5467, 0.75, 0.5624, 0.75, 0.9376, 0.7187, 0.9376, 0.7188, 0.5624, 0.7188, 0.5624, 0.6875, 0.5624, 0.6876, 0.5467, 0.7186, 0.5467, 0.7188, 0.5624, 0.7188, 0.9376, 0.6875, 0.9376, 0.6875, 0.5624, 0.6875, 0.9376, 0.7188, 0.9376, 0.7186, 0.9541, 0.6877, 0.9541, 0.7187, 0.9376, 0.75, 0.9376, 0.7498, 0.9541, 0.7189, 0.9541, 0.6562, 0.9376, 0.6875, 0.9376, 0.6873, 0.9541, 0.6564, 0.9541, 0.6875, 0.5624, 0.6875, 0.9376, 0.6562, 0.9376, 0.6562, 0.5624, 0.625, 0.9376, 0.6562, 0.9376, 0.6561, 0.9541, 0.6252, 0.9541, 0.6562, 0.5624, 0.6562, 0.9376, 0.625, 0.9376, 0.625, 0.5624, 0.6875, 0.5624, 0.6562, 0.5624, 0.6564, 0.5467, 0.6874, 0.5467, 0.6562, 0.5624, 0.625, 0.5624, 0.6251, 0.5467, 0.6561, 0.5467, 0.625, 0.5624, 0.5938, 0.5624, 0.5939, 0.5467, 0.6249, 0.5467, 0.625, 0.5624, 0.625, 0.9376, 0.5938, 0.9376, 0.5938, 0.5624, 0.5938, 0.5624, 0.5625, 0.5624, 0.5626, 0.5467, 0.5936, 0.5467, 0.5938, 0.5624, 0.5938, 0.9376, 0.5625, 0.9376, 0.5625, 0.5624, 0.5625, 0.9376, 0.5938, 0.9376, 0.5936, 0.9541, 0.5627, 0.9541, 0.5938, 0.9376, 0.625, 0.9376, 0.6248, 0.9541, 0.5939, 0.9541, 0.5312, 0.9376, 0.5625, 0.9376, 0.5623, 0.9541, 0.5314, 0.9541, 0.5625, 0.5624, 0.5625, 0.9376, 0.5312, 0.9376, 0.5312, 0.5624, 0.5, 0.9376, 0.5312, 0.9376, 0.5311, 0.9541, 0.5002, 0.9541, 0.5312, 0.5624, 0.5312, 0.9376, 0.5, 0.9376, 0.5, 0.5624, 0.5625, 0.5624, 0.5312, 0.5624, 0.5314, 0.5467, 0.5624, 0.5467, 0.5312, 0.5624, 0.5, 0.5624, 0.5001, 0.5467, 0.5311, 0.5467, 0.5, 0.5624, 0.4688, 0.5624, 0.4689, 0.5467, 0.4999, 0.5467, 0.5, 0.5624, 0.5, 0.9376, 0.4688, 0.9376, 0.4688, 0.5624, 0.4687, 0.5624, 0.4375, 0.5624, 0.4376, 0.5467, 0.4686, 0.5467, 0.4687, 0.5624, 0.4688, 0.9376, 0.4375, 0.9376, 0.4375, 0.5624, 0.4375, 0.9376, 0.4688, 0.9376, 0.4686, 0.9541, 0.4377, 0.9541, 0.4688, 0.9376, 0.5, 0.9376, 0.4998, 0.9541, 0.4689, 0.9541, 0.4062, 0.9376, 0.4375, 0.9376, 0.4373, 0.9541, 0.4064, 0.9541, 0.4375, 0.5624, 0.4375, 0.9376, 0.4062, 0.9376, 0.4062, 0.5624, 0.375, 0.9376, 0.4062, 0.9376, 0.4061, 0.9541, 0.3752, 0.9541, 0.4062, 0.5624, 0.4062, 0.9376, 0.375, 0.9376, 0.375, 0.5624, 0.4375, 0.5624, 0.4062, 0.5624, 0.4064, 0.5467, 0.4374, 0.5467, 0.4062, 0.5624, 0.375, 0.5624, 0.3751, 0.5467, 0.4061, 0.5467, 0.375, 0.5624, 0.3438, 0.5624, 0.3439, 0.5467, 0.3749, 0.5467, 0.375, 0.5624, 0.375, 0.9376, 0.3438, 0.9376, 0.3438, 0.5624, 0.3438, 0.5624, 0.3125, 0.5624, 0.3126, 0.5467, 0.3436, 0.5467, 0.3438, 0.5624, 0.3438, 0.9376, 0.3125, 0.9376, 0.3125, 0.5624, 0.3125, 0.9376, 0.3438, 0.9376, 0.3436, 0.9541, 0.3127, 0.9541, 0.3438, 0.9376, 0.375, 0.9376, 0.3748, 0.9541, 0.3439, 0.9541, 0.2812, 0.9376, 0.3125, 0.9376, 0.3123, 0.9541, 0.2814, 0.9541, 0.3125, 0.5624, 0.3125, 0.9376, 0.2812, 0.9376, 0.2812, 0.5624, 0.25, 0.9376, 0.2812, 0.9376, 0.2811, 0.9541, 0.2502, 0.9541, 0.2812, 0.5624, 0.2812, 0.9376, 0.25, 0.9376, 0.25, 0.5624, 0.3125, 0.5624, 0.2812, 0.5624, 0.2814, 0.5467, 0.3124, 0.5467, 0.2812, 0.5624, 0.25, 0.5624, 0.2501, 0.5467, 0.2811, 0.5467, 0.25, 0.5624, 0.2188, 0.5624, 0.2189, 0.5467, 0.2499, 0.5467, 0.25, 0.5624, 0.25, 0.9376, 0.2188, 0.9376, 0.2188, 0.5624, 0.2188, 0.5624, 0.1875, 0.5624, 0.1876, 0.5467, 0.2186, 0.5467, 0.2188, 0.5624, 0.2188, 0.9376, 0.1875, 0.9376, 0.1875, 0.5624, 0.1875, 0.9376, 0.2188, 0.9376, 0.2186, 0.9541, 0.1877, 0.9541, 0.2188, 0.9376, 0.25, 0.9376, 0.2498, 0.9541, 0.2189, 0.9541, 0.1562, 0.9376, 0.1875, 0.9376, 0.1873, 0.9541, 0.1564, 0.9541, 0.1875, 0.5624, 0.1875, 0.9376, 0.1562, 0.9376, 0.1562, 0.5624, 0.125, 0.9376, 0.1562, 0.9376, 0.1561, 0.9541, 0.1252, 0.9541, 0.1562, 0.5624, 0.1562, 0.9376, 0.125, 0.9376, 0.125, 0.5624, 0.1875, 0.5624, 0.1562, 0.5624, 0.1564, 0.5467, 0.1874, 0.5467, 0.1562, 0.5624, 0.125, 0.5624, 0.1251, 0.5467, 0.1561, 0.5467, 0.125, 0.5624, 0.09375, 0.5624, 0.09388, 0.5467, 0.1249, 0.5467, 0.125, 0.5624, 0.125, 0.9376, 0.09375, 0.9376, 0.09375, 0.5624, 0.09375, 0.5624, 0.0625, 0.5624, 0.06263, 0.5467, 0.09362, 0.5467, 0.09375, 0.5624, 0.09375, 0.9376, 0.0625, 0.9376, 0.0625, 0.5624, 0.0625, 0.9376, 0.09375, 0.9376, 0.09355, 0.9541, 0.0627, 0.9541, 0.09375, 0.9376, 0.125, 0.9376, 0.1248, 0.9541, 0.09395, 0.9541, 0.03125, 0.9376, 0.0625, 0.9376, 0.0623, 0.9541, 0.03145, 0.9541, 0.0625, 0.5624, 0.0625, 0.9376, 0.03125, 0.9376, 0.03125, 0.5624, 0.0, 0.9376, 0.03125, 0.9376, 0.03105, 0.9541, 0.0001977, 0.9541, 0.03125, 0.5624, 0.03125, 0.9376, 0.0, 0.9376, 0.0, 0.5624, 0.0625, 0.5624, 0.03125, 0.5624, 0.03138, 0.5467, 0.06237, 0.5467, 0.03125, 0.5624, 0.0, 0.5624, 0.0001345, 0.5467, 0.03112, 0.5467, 1.0, 0.5624, 0.9688, 0.5624, 0.9689, 0.5467, 0.9999, 0.5467, 1.0, 0.5624, 1.0, 0.9376, 0.9687, 0.9376, 0.9688, 0.5624, 0.9688, 0.5624, 0.9375, 0.5624, 0.9376, 0.5467, 0.9686, 0.5467, 0.9688, 0.5624, 0.9688, 0.9376, 0.9375, 0.9376, 0.9375, 0.5624, 0.9375, 0.9376, 0.9688, 0.9376, 0.9686, 0.9541, 0.9377, 0.9541, 0.9687, 0.9376, 1.0, 0.9376, 0.9998, 0.9541, 0.9689, 0.9541, 0.9999, 0.5467, 0.9689, 0.5467, 0.9693, 0.5328, 0.9995, 0.5328, 0.9686, 0.5467, 0.9376, 0.5467, 0.938, 0.5328, 0.9682, 0.5328, 0.9374, 0.5467, 0.9064, 0.5467, 0.9068, 0.5328, 0.937, 0.5328, 0.9682, 0.5328, 0.938, 0.5328, 0.9389, 0.5, 0.9674, 0.5, 0.937, 0.5328, 0.9068, 0.5328, 0.9076, 0.5, 0.9361, 0.5, 0.9061, 0.5467, 0.8751, 0.5467, 0.8755, 0.5328, 0.9057, 0.5328, 0.9057, 0.5328, 0.8755, 0.5328, 0.8764, 0.5, 0.9049, 0.5, 0.8749, 0.5467, 0.8439, 0.5467, 0.8443, 0.5328, 0.8745, 0.5328, 0.8745, 0.5328, 0.8443, 0.5328, 0.8451, 0.5, 0.8736, 0.5, 0.8436, 0.5467, 0.8126, 0.5467, 0.813, 0.5328, 0.8432, 0.5328, 0.8432, 0.5328, 0.813, 0.5328, 0.8139, 0.5, 0.8424, 0.5, 0.8124, 0.5467, 0.7814, 0.5467, 0.7818, 0.5328, 0.812, 0.5328, 0.812, 0.5328, 0.7818, 0.5328, 0.7826, 0.5, 0.8111, 0.5, 0.7811, 0.5467, 0.7501, 0.5467, 0.7505, 0.5328, 0.7807, 0.5328, 0.7807, 0.5328, 0.7505, 0.5328, 0.7514, 0.5, 0.7799, 0.5, 0.7499, 0.5467, 0.7189, 0.5467, 0.7193, 0.5328, 0.7495, 0.5328, 0.7495, 0.5328, 0.7193, 0.5328, 0.7201, 0.5, 0.7486, 0.5, 0.7186, 0.5467, 0.6876, 0.5467, 0.688, 0.5328, 0.7182, 0.5328, 0.7182, 0.5328, 0.688, 0.5328, 0.6889, 0.5, 0.7174, 0.5, 0.6874, 0.5467, 0.6564, 0.5467, 0.6568, 0.5328, 0.687, 0.5328, 0.687, 0.5328, 0.6568, 0.5328, 0.6576, 0.5, 0.6861, 0.5, 0.6561, 0.5467, 0.6251, 0.5467, 0.6255, 0.5328, 0.6557, 0.5328, 0.6557, 0.5328, 0.6255, 0.5328, 0.6264, 0.5, 0.6549, 0.5, 0.6249, 0.5467, 0.5939, 0.5467, 0.5943, 0.5328, 0.6245, 0.5328, 0.6245, 0.5328, 0.5943, 0.5328, 0.5951, 0.5, 0.6236, 0.5, 0.5936, 0.5467, 0.5626, 0.5467, 0.563, 0.5328, 0.5932, 0.5328, 0.5932, 0.5328, 0.563, 0.5328, 0.5639, 0.5, 0.5924, 0.5, 0.5624, 0.5467, 0.5314, 0.5467, 0.5318, 0.5328, 0.562, 0.5328, 0.562, 0.5328, 0.5318, 0.5328, 0.5326, 0.5, 0.5611, 0.5, 0.5311, 0.5467, 0.5001, 0.5467, 0.5005, 0.5328, 0.5307, 0.5328, 0.5307, 0.5328, 0.5005, 0.5328, 0.5014, 0.5, 0.5299, 0.5, 0.4999, 0.5467, 0.4689, 0.5467, 0.4693, 0.5328, 0.4995, 0.5328, 0.4995, 0.5328, 0.4693, 0.5328, 0.4701, 0.5, 0.4986, 0.5, 0.4686, 0.5467, 0.4376, 0.5467, 0.438, 0.5328, 0.4682, 0.5328, 0.4682, 0.5328, 0.438, 0.5328, 0.4389, 0.5, 0.4674, 0.5, 0.4374, 0.5467, 0.4064, 0.5467, 0.4068, 0.5328, 0.437, 0.5328, 0.437, 0.5328, 0.4068, 0.5328, 0.4076, 0.5, 0.4361, 0.5, 0.4061, 0.5467, 0.3751, 0.5467, 0.3755, 0.5328, 0.4057, 0.5328, 0.4057, 0.5328, 0.3755, 0.5328, 0.3764, 0.5, 0.4049, 0.5, 0.3749, 0.5467, 0.3439, 0.5467, 0.3443, 0.5328, 0.3745, 0.5328, 0.3745, 0.5328, 0.3443, 0.5328, 0.3451, 0.5, 0.3736, 0.5, 0.3436, 0.5467, 0.3126, 0.5467, 0.313, 0.5328, 0.3432, 0.5328, 0.3432, 0.5328, 0.313, 0.5328, 0.3139, 0.5, 0.3424, 0.5, 0.3124, 0.5467, 0.2814, 0.5467, 0.2818, 0.5328, 0.312, 0.5328, 0.312, 0.5328, 0.2818, 0.5328, 0.2826, 0.5, 0.3111, 0.5, 0.2811, 0.5467, 0.2501, 0.5467, 0.2505, 0.5328, 0.2807, 0.5328, 0.2807, 0.5328, 0.2505, 0.5328, 0.2514, 0.5, 0.2799, 0.5, 0.2499, 0.5467, 0.2189, 0.5467, 0.2193, 0.5328, 0.2495, 0.5328, 0.2495, 0.5328, 0.2193, 0.5328, 0.2201, 0.5, 0.2486, 0.5, 0.2186, 0.5467, 0.1876, 0.5467, 0.188, 0.5328, 0.2182, 0.5328, 0.2182, 0.5328, 0.188, 0.5328, 0.1889, 0.5, 0.2174, 0.5, 0.1874, 0.5467, 0.1564, 0.5467, 0.1568, 0.5328, 0.187, 0.5328, 0.187, 0.5328, 0.1568, 0.5328, 0.1576, 0.5, 0.1861, 0.5, 0.1561, 0.5467, 0.1251, 0.5467, 0.1255, 0.5328, 0.1557, 0.5328, 0.1557, 0.5328, 0.1255, 0.5328, 0.1264, 0.5, 0.1549, 0.5, 0.1249, 0.5467, 0.09388, 0.5467, 0.09427, 0.5328, 0.1245, 0.5328, 0.1245, 0.5328, 0.09427, 0.5328, 0.09512, 0.5, 0.1236, 0.5, 0.09362, 0.5467, 0.06263, 0.5467, 0.06302, 0.5328, 0.09323, 0.5328, 0.09323, 0.5328, 0.06302, 0.5328, 0.06387, 0.5, 0.09238, 0.5, 0.06237, 0.5467, 0.03138, 0.5467, 0.03177, 0.5328, 0.06198, 0.5328, 0.06198, 0.5328, 0.03177, 0.5328, 0.03262, 0.5, 0.06113, 0.5, 0.03112, 0.5467, 0.0001345, 0.5467, 0.0005239, 0.5328, 0.03073, 0.5328, 0.03073, 0.5328, 0.0005239, 0.5328, 0.001371, 0.5, 0.02988, 0.5, 0.9995, 0.5328, 0.9693, 0.5328, 0.9701, 0.5, 0.9986, 0.5, 0.7521, 0.4898, 0.7948, 0.4856, 0.7906, 0.4543, 0.75, 0.4583, 0.7052, 0.4856, 0.7479, 0.4898, 0.75, 0.4583, 0.7094, 0.4543, 0.75, 0.4583, 0.7906, 0.4543, 0.788, 0.4412, 0.75, 0.4449, 0.7094, 0.4543, 0.75, 0.4583, 0.75, 0.4449, 0.712, 0.4412, 0.6601, 0.4723, 0.7012, 0.4848, 0.7094, 0.4543, 0.6703, 0.4424, 0.6703, 0.4424, 0.7094, 0.4543, 0.712, 0.4412, 0.6754, 0.4301, 0.6754, 0.4301, 0.712, 0.4412, 0.7149, 0.4263, 0.6812, 0.416, 0.712, 0.4412, 0.75, 0.4449, 0.75, 0.4297, 0.7149, 0.4263, 0.75, 0.4297, 0.7851, 0.4263, 0.8188, 0.416, 0.8498, 0.3994, 0.8771, 0.3771, 0.8994, 0.3498, 0.916, 0.3188, 0.9263, 0.2851, 0.9297, 0.25, 0.9263, 0.2149, 0.916, 0.1812, 0.8994, 0.1502, 0.8771, 0.1229, 0.8498, 0.1006, 0.8188, 0.08397, 0.7851, 0.07374, 0.75, 0.07029, 0.7149, 0.07374, 0.6812, 0.08397, 0.6502, 0.1006, 0.6229, 0.1229, 0.6006, 0.1502, 0.584, 0.1812, 0.5737, 0.2149, 0.5703, 0.25, 0.5737, 0.2851, 0.584, 0.3188, 0.6006, 0.3498, 0.6229, 0.3771, 0.6502, 0.3994, 0.6812, 0.416, 0.7149, 0.4263, 0.75, 0.4449, 0.788, 0.4412, 0.7851, 0.4263, 0.75, 0.4297, 0.788, 0.4412, 0.8246, 0.4301, 0.8188, 0.416, 0.7851, 0.4263, 0.8246, 0.4301, 0.8583, 0.4121, 0.8498, 0.3994, 0.8188, 0.416, 0.8583, 0.4121, 0.8878, 0.3878, 0.8771, 0.3771, 0.8498, 0.3994, 0.8878, 0.3878, 0.9121, 0.3583, 0.8994, 0.3498, 0.8771, 0.3771, 0.9121, 0.3583, 0.9301, 0.3246, 0.916, 0.3188, 0.8994, 0.3498, 0.9301, 0.3246, 0.9412, 0.288, 0.9263, 0.2851, 0.916, 0.3188, 0.9412, 0.288, 0.9449, 0.25, 0.9297, 0.25, 0.9263, 0.2851, 0.9449, 0.25, 0.9412, 0.212, 0.9263, 0.2149, 0.9297, 0.25, 0.9412, 0.212, 0.9301, 0.1754, 0.916, 0.1812, 0.9263, 0.2149, 0.9301, 0.1754, 0.9121, 0.1417, 0.8994, 0.1502, 0.916, 0.1812, 0.9121, 0.1417, 0.8878, 0.1122, 0.8771, 0.1229, 0.8994, 0.1502, 0.8878, 0.1122, 0.8583, 0.08793, 0.8498, 0.1006, 0.8771, 0.1229, 0.8583, 0.08793, 0.8246, 0.06992, 0.8188, 0.08397, 0.8498, 0.1006, 0.8246, 0.06992, 0.788, 0.05883, 0.7851, 0.07374, 0.8188, 0.08397, 0.788, 0.05883, 0.75, 0.05508, 0.75, 0.07029, 0.7851, 0.07374, 0.75, 0.05508, 0.712, 0.05883, 0.7149, 0.07374, 0.75, 0.07029, 0.712, 0.05883, 0.6754, 0.06992, 0.6812, 0.08397, 0.7149, 0.07374, 0.6754, 0.06992, 0.6417, 0.08793, 0.6502, 0.1006, 0.6812, 0.08397, 0.6417, 0.08793, 0.6122, 0.1122, 0.6229, 0.1229, 0.6502, 0.1006, 0.6122, 0.1122, 0.5879, 0.1417, 0.6006, 0.1502, 0.6229, 0.1229, 0.5879, 0.1417, 0.5699, 0.1754, 0.584, 0.1812, 0.6006, 0.1502, 0.5699, 0.1754, 0.5588, 0.212, 0.5737, 0.2149, 0.584, 0.1812, 0.5588, 0.212, 0.5551, 0.25, 0.5703, 0.25, 0.5737, 0.2149, 0.5551, 0.25, 0.5588, 0.288, 0.5737, 0.2851, 0.5703, 0.25, 0.5588, 0.288, 0.5699, 0.3246, 0.584, 0.3188, 0.5737, 0.2851, 0.5699, 0.3246, 0.5879, 0.3583, 0.6006, 0.3498, 0.584, 0.3188, 0.5879, 0.3583, 0.6122, 0.3878, 0.6229, 0.3771, 0.6006, 0.3498, 0.6122, 0.3878, 0.6417, 0.4121, 0.6502, 0.3994, 0.6229, 0.3771, 0.6417, 0.4121, 0.6754, 0.4301, 0.6812, 0.416, 0.6502, 0.3994, 0.6343, 0.4232, 0.6703, 0.4424, 0.6754, 0.4301, 0.6417, 0.4121, 0.6027, 0.3973, 0.6343, 0.4232, 0.6417, 0.4121, 0.6122, 0.3878, 0.6185, 0.4505, 0.6563, 0.4708, 0.6703, 0.4424, 0.6343, 0.4232, 0.5819, 0.421, 0.6151, 0.4482, 0.6343, 0.4232, 0.6027, 0.3973, 0.5518, 0.3849, 0.579, 0.4181, 0.6027, 0.3973, 0.5768, 0.3657, 0.5768, 0.3657, 0.6027, 0.3973, 0.6122, 0.3878, 0.5879, 0.3583, 0.5292, 0.3437, 0.5495, 0.3815, 0.5768, 0.3657, 0.5576, 0.3297, 0.5576, 0.3297, 0.5768, 0.3657, 0.5879, 0.3583, 0.5699, 0.3246, 0.5152, 0.2988, 0.5277, 0.3399, 0.5576, 0.3297, 0.5457, 0.2906, 0.5457, 0.2906, 0.5576, 0.3297, 0.5699, 0.3246, 0.5588, 0.288, 0.5102, 0.2521, 0.5144, 0.2948, 0.5457, 0.2906, 0.5417, 0.25, 0.5417, 0.25, 0.5457, 0.2906, 0.5588, 0.288, 0.5551, 0.25, 0.5144, 0.2052, 0.5102, 0.2479, 0.5417, 0.25, 0.5457, 0.2094, 0.5457, 0.2094, 0.5417, 0.25, 0.5551, 0.25, 0.5588, 0.212, 0.5277, 0.1601, 0.5152, 0.2012, 0.5457, 0.2094, 0.5576, 0.1703, 0.5576, 0.1703, 0.5457, 0.2094, 0.5588, 0.212, 0.5699, 0.1754, 0.5495, 0.1185, 0.5292, 0.1563, 0.5576, 0.1703, 0.5768, 0.1343, 0.5768, 0.1343, 0.5576, 0.1703, 0.5699, 0.1754, 0.5879, 0.1417, 0.579, 0.08189, 0.5518, 0.1151, 0.5768, 0.1343, 0.6027, 0.1027, 0.6027, 0.1027, 0.5768, 0.1343, 0.5879, 0.1417, 0.6122, 0.1122, 0.6151, 0.05176, 0.5819, 0.07898, 0.6027, 0.1027, 0.6343, 0.07681, 0.6343, 0.07681, 0.6027, 0.1027, 0.6122, 0.1122, 0.6417, 0.08793, 0.6563, 0.02924, 0.6185, 0.04947, 0.6343, 0.07681, 0.6703, 0.05756, 0.6703, 0.05756, 0.6343, 0.07681, 0.6417, 0.08793, 0.6754, 0.06992, 0.7012, 0.01521, 0.6601, 0.02767, 0.6703, 0.05756, 0.7094, 0.0457, 0.7094, 0.0457, 0.6703, 0.05756, 0.6754, 0.06992, 0.712, 0.05883, 0.7479, 0.0102, 0.7052, 0.01441, 0.7094, 0.0457, 0.75, 0.0417, 0.75, 0.0417, 0.7094, 0.0457, 0.712, 0.05883, 0.75, 0.05508, 0.7948, 0.01441, 0.7521, 0.0102, 0.75, 0.0417, 0.7906, 0.0457, 0.7906, 0.0457, 0.75, 0.0417, 0.75, 0.05508, 0.788, 0.05883, 0.8399, 0.02767, 0.7988, 0.01521, 0.7906, 0.0457, 0.8297, 0.05756, 0.8297, 0.05756, 0.7906, 0.0457, 0.788, 0.05883, 0.8246, 0.06992, 0.8815, 0.04947, 0.8437, 0.02924, 0.8297, 0.05756, 0.8657, 0.07681, 0.8657, 0.07681, 0.8297, 0.05756, 0.8246, 0.06992, 0.8583, 0.08793, 0.9181, 0.07898, 0.8849, 0.05176, 0.8657, 0.07681, 0.8973, 0.1027, 0.8973, 0.1027, 0.8657, 0.07681, 0.8583, 0.08793, 0.8878, 0.1122, 0.9482, 0.1151, 0.921, 0.08189, 0.8973, 0.1027, 0.9232, 0.1343, 0.9232, 0.1343, 0.8973, 0.1027, 0.8878, 0.1122, 0.9121, 0.1417, 0.9708, 0.1563, 0.9505, 0.1185, 0.9232, 0.1343, 0.9424, 0.1703, 0.9424, 0.1703, 0.9232, 0.1343, 0.9121, 0.1417, 0.9301, 0.1754, 0.9848, 0.2012, 0.9723, 0.1601, 0.9424, 0.1703, 0.9543, 0.2094, 0.9543, 0.2094, 0.9424, 0.1703, 0.9301, 0.1754, 0.9412, 0.212, 0.9898, 0.2479, 0.9856, 0.2052, 0.9543, 0.2094, 0.9583, 0.25, 0.9583, 0.25, 0.9543, 0.2094, 0.9412, 0.212, 0.9449, 0.25, 0.9856, 0.2948, 0.9898, 0.2521, 0.9583, 0.25, 0.9543, 0.2906, 0.9543, 0.2906, 0.9583, 0.25, 0.9449, 0.25, 0.9412, 0.288, 0.9723, 0.3399, 0.9848, 0.2988, 0.9543, 0.2906, 0.9424, 0.3297, 0.9424, 0.3297, 0.9543, 0.2906, 0.9412, 0.288, 0.9301, 0.3246, 0.9505, 0.3815, 0.9708, 0.3437, 0.9424, 0.3297, 0.9232, 0.3657, 0.9232, 0.3657, 0.9424, 0.3297, 0.9301, 0.3246, 0.9121, 0.3583, 0.921, 0.4181, 0.9482, 0.3849, 0.9232, 0.3657, 0.8973, 0.3973, 0.8973, 0.3973, 0.9232, 0.3657, 0.9121, 0.3583, 0.8878, 0.3878, 0.8849, 0.4482, 0.9181, 0.421, 0.8973, 0.3973, 0.8657, 0.4232, 0.8657, 0.4232, 0.8973, 0.3973, 0.8878, 0.3878, 0.8583, 0.4121, 0.8437, 0.4708, 0.8815, 0.4505, 0.8657, 0.4232, 0.8297, 0.4424, 0.8297, 0.4424, 0.8657, 0.4232, 0.8583, 0.4121, 0.8246, 0.4301, 0.7988, 0.4848, 0.8399, 0.4723, 0.8297, 0.4424, 0.7906, 0.4543, 0.7906, 0.4543, 0.8297, 0.4424, 0.8246, 0.4301, 0.788, 0.4412])
me_cylinder_008.materials.append(mat_glass)
me_cylinder_008.update()

# ---- objects
ob_cylinder_003 = bpy.data.objects.new('Cylinder.003', me_cylinder_007)
ob_cylinder_004 = bpy.data.objects.new('Cylinder.004', me_cylinder_008)

# ---- transforms, parenting, visibility, modifiers, constraints
ob_cylinder_003.location = (0.0, 0.0, 0.0)
ob_cylinder_003.scale = (1.0, 1.0, 1.018)
ob_cylinder_004.location = (0.0, 0.0, 0.0)
ob_cylinder_004.scale = (1.0, 1.0, 1.018)

# ---- collection membership
col_collection.objects.link(ob_cylinder_003)
col_collection.objects.link(ob_cylinder_004)

# ---- scene / render settings (as saved in the file)
scene.frame_start = 1; scene.frame_end = 250; scene.frame_set(0)
scene.render.engine = 'BLENDER_EEVEE_NEXT'
scene.cycles.sampling_pattern = 'TABULATED_SOBOL'
scene.cycles.use_light_tree = False
scene.view_settings.view_transform = 'Filmic'
bpy.context.view_layer.update()

# ---- added for rendering (the .blend has no active camera and no usable light): camera, sun
cam_auto = bpy.data.cameras.new('AutoCamera')
cam_auto.lens = 50.0
cam_auto.sensor_width = 36.0
cam_auto.clip_end = 1000.0
ob_auto_camera = bpy.data.objects.new('AutoCamera', cam_auto)
scene.collection.objects.link(ob_auto_camera)
ob_auto_camera.location = (1.63821, -1.96586, 1.82307)
ob_auto_camera.rotation_euler = (1.09748, -7.21219e-08, 0.694738)
scene.camera = ob_auto_camera
light_auto_sun = bpy.data.lights.new('AutoSun', 'SUN')
light_auto_sun.energy = 3.0
light_auto_sun.angle = 0.0523599
ob_auto_sun = bpy.data.objects.new('AutoSun', light_auto_sun)
scene.collection.objects.link(ob_auto_sun)
ob_auto_sun.rotation_euler = (0.872665, 0.174533, 0.523599)
bpy.context.view_layer.update()
